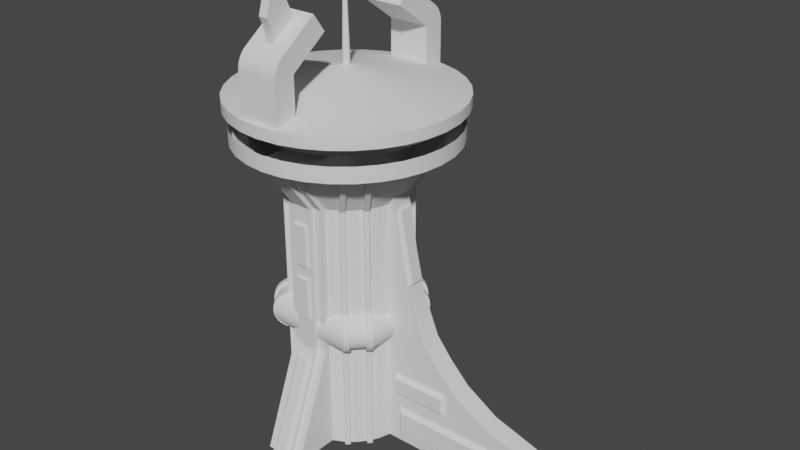 # Source: circular_building.blend  (saved by Blender 2.92.15; exported with 4.5.12 LTS)
import bpy
from mathutils import Matrix  # noqa: F401  (used for matrix-valued properties, if any)

bpy.ops.wm.read_factory_settings(use_empty=True)
scene = bpy.context.scene
scene.name = 'Scene'

# ---- collections
col_collection = bpy.data.collections.new('Collection'); scene.collection.children.link(col_collection)

# ---- node groups
ng_auto_smooth = bpy.data.node_groups.new('Auto Smooth', 'GeometryNodeTree')
_s = ng_auto_smooth.interface.new_socket(name='Geometry', in_out='OUTPUT', socket_type='NodeSocketGeometry')
_s = ng_auto_smooth.interface.new_socket(name='Geometry', in_out='INPUT', socket_type='NodeSocketGeometry')
_s = ng_auto_smooth.interface.new_socket(name='Angle', in_out='INPUT', socket_type='NodeSocketFloat')
_s.subtype = 'ANGLE'
_s.min_value = 0.0
_s.max_value = 3.142
ng_auto_smooth.is_modifier = True
_N = ng_auto_smooth.nodes; _L = ng_auto_smooth.links
n0 = _N.new('NodeGroupOutput'); n0.name = 'Group Output'; n0.location = (480, -100)
n1 = _N.new('NodeGroupInput'); n1.name = 'Group Input'; n1.location = (-420, -300)
n2 = _N.new('NodeGroupInput'); n2.name = 'Group Input.001'; n2.location = (-60, -100)
n3 = _N.new('GeometryNodeSetShadeSmooth'); n3.name = 'Set Shade Smooth'; n3.location = (120, -100)
n3.domain = 'EDGE'
n4 = _N.new('GeometryNodeSetShadeSmooth'); n4.name = 'Set Shade Smooth.001'; n4.location = (300, -100)
n5 = _N.new('GeometryNodeInputMeshEdgeAngle'); n5.name = 'Edge Angle'; n5.location = (-420, -220)
n6 = _N.new('GeometryNodeInputEdgeSmooth'); n6.name = 'Is Edge Smooth'; n6.location = (-60, -160)
n7 = _N.new('GeometryNodeInputShadeSmooth'); n7.name = 'Is Face Smooth'; n7.location = (-240, -340)
n8 = _N.new('FunctionNodeBooleanMath'); n8.name = 'Boolean Math'; n8.location = (-60, -220)
n9 = _N.new('FunctionNodeCompare'); n9.name = 'Compare'; n9.location = (-240, -180)
n9.operation = 'LESS_EQUAL'
_L.new(n5.outputs[0], n9.inputs[0])
_L.new(n4.outputs[0], n0.inputs[0])
_L.new(n1.outputs[1], n9.inputs[1])
_L.new(n9.outputs[0], n8.inputs[0])
_L.new(n7.outputs[0], n8.inputs[1])
_L.new(n2.outputs[0], n3.inputs[0])
_L.new(n6.outputs[0], n3.inputs[1])
_L.new(n3.outputs[0], n4.inputs[0])
_L.new(n8.outputs[0], n3.inputs[2])
n0.is_active_output = True

# ---- world
world_world = bpy.data.worlds.new('World'); scene.world = world_world
world_world.use_nodes = True; world_world.node_tree.nodes.clear()
_N = world_world.node_tree.nodes; _L = world_world.node_tree.links
n0 = _N.new('ShaderNodeOutputWorld'); n0.name = 'World Output'; n0.location = (300, 300)
n1 = _N.new('ShaderNodeBackground'); n1.name = 'Background'; n1.location = (10, 300)
n1.inputs[0].default_value = (0.05088, 0.05088, 0.05088, 1.0)
_L.new(n1.outputs[0], n0.inputs[0])
n0.is_active_output = True
world_world.color = (0.05088, 0.05088, 0.05088)
world_world.use_sun_shadow = False
world_world.sun_shadow_jitter_overblur = 0.0

# ---- meshes
me_cube_001 = bpy.data.meshes.new('Cube.001')
me_cube_001.from_pydata([(-1.0, -10.0, 0.0), (-1.0, -6.0, 10.0), (-1.0, 10.0, 0.0), (-1.0, 6.0, 10.0), (1.0, -10.0, 0.0), (1.0, -6.0, 10.0), (1.0, 10.0, 0.0), (1.0, 6.0, 10.0), (-1.0, -6.0, 23.93), (-1.0, 6.0, 23.93), (1.0, 6.0, 23.93), (1.0, -6.0, 23.93), (-1.0, -9.337, 28.55), (-1.0, 9.337, 28.55), (1.0, 9.337, 28.55), (1.0, -9.337, 28.55)], [], [(0, 1, 3, 2), (2, 3, 7, 6), (6, 7, 5, 4), (4, 5, 1, 0), (3, 1, 8, 9), (1, 5, 11, 8), (7, 3, 9, 10), (5, 7, 10, 11), (8, 11, 15, 12), (10, 9, 13, 14), (11, 10, 14, 15), (9, 8, 12, 13)])
_uv = me_cube_001.uv_layers.new(name='UVMap')
_uv.uv.foreach_set('vector', [0.5745, 0.2222, 0.4637, 0.1778, 0.4637, 0.04485, 0.5745, 0.0005247, 0.8253, 0.8909, 0.8253, 0.7715, 0.8475, 0.7715, 0.8475, 0.8909, 0.5745, 0.4448, 0.4637, 0.4005, 0.4637, 0.2675, 0.5745, 0.2232, 0.937, 0.2187, 0.937, 0.338, 0.9149, 0.338, 0.9149, 0.2187, 0.4637, 0.04485, 0.4637, 0.1778, 0.3094, 0.1778, 0.3094, 0.04485, 0.9149, 0.338, 0.937, 0.338, 0.937, 0.4923, 0.9149, 0.4923, 0.8475, 0.7715, 0.8253, 0.7715, 0.8253, 0.6172, 0.8475, 0.6172, 0.4637, 0.2675, 0.4637, 0.4005, 0.3094, 0.4005, 0.3094, 0.2675, 0.9149, 0.4923, 0.937, 0.4923, 0.937, 0.5556, 0.9149, 0.5556, 0.8475, 0.6172, 0.8253, 0.6172, 0.8253, 0.554, 0.8475, 0.554, 0.3094, 0.2675, 0.3094, 0.4005, 0.2581, 0.4375, 0.2581, 0.2306, 0.3094, 0.04485, 0.3094, 0.1778, 0.2581, 0.2148, 0.2581, 0.007872])
me_cube_001.use_remesh_fix_poles = True
me_cube_001.use_remesh_preserve_attributes = False
me_cube_001.use_mirror_vertex_groups = False
me_cube_001.update()
me_cube_002 = bpy.data.meshes.new('Cube.002')
me_cube_002.from_pydata([(-1.9, -9.5, 0.0), (-1.9, -5.574, 10.0), (-1.9, 9.5, 0.0), (-1.9, 5.574, 10.0), (1.9, -9.5, 0.0), (1.9, -5.574, 10.0), (1.9, 9.5, 0.0), (1.9, 5.574, 10.0), (-1.9, -5.574, 23.93), (-1.9, 5.574, 23.93), (1.9, 5.574, 23.93), (1.9, -5.574, 23.93), (-1.9, -8.849, 28.55), (-1.9, 8.849, 28.55), (1.9, 8.849, 28.55), (1.9, -8.849, 28.55)], [], [(0, 1, 3, 2), (2, 3, 7, 6), (6, 7, 5, 4), (4, 5, 1, 0), (7, 3, 9, 10), (5, 7, 10, 11), (3, 1, 8, 9), (1, 5, 11, 8), (8, 11, 15, 12), (10, 9, 13, 14), (11, 10, 14, 15), (9, 8, 12, 13)])
_uv = me_cube_002.uv_layers.new(name='UVMap')
_uv.uv.foreach_set('vector', [0.5727, 0.8656, 0.4625, 0.8224, 0.4625, 0.6996, 0.5727, 0.6563, 0.8253, 0.5529, 0.8253, 0.4345, 0.8672, 0.4345, 0.8672, 0.5529, 0.5727, 0.6552, 0.4625, 0.612, 0.4625, 0.4892, 0.5727, 0.4459, 0.7824, 0.5529, 0.7824, 0.4345, 0.8243, 0.4345, 0.8243, 0.5529, 0.8672, 0.4345, 0.8253, 0.4345, 0.8253, 0.2811, 0.8672, 0.2811, 0.4625, 0.4892, 0.4625, 0.612, 0.3091, 0.612, 0.3091, 0.4892, 0.4625, 0.6996, 0.4625, 0.8224, 0.3091, 0.8224, 0.3091, 0.6996, 0.8243, 0.4345, 0.7824, 0.4345, 0.7824, 0.2811, 0.8243, 0.2811, 0.8243, 0.2811, 0.7824, 0.2811, 0.7824, 0.2187, 0.8243, 0.2187, 0.8672, 0.2811, 0.8253, 0.2811, 0.8253, 0.2187, 0.8672, 0.2187, 0.3091, 0.4892, 0.3091, 0.612, 0.2581, 0.6481, 0.2581, 0.4531, 0.3091, 0.6996, 0.3091, 0.8224, 0.2581, 0.8585, 0.2581, 0.6635])
me_cube_002.use_remesh_fix_poles = True
me_cube_002.use_remesh_preserve_attributes = False
me_cube_002.use_mirror_vertex_groups = False
me_cube_002.update()
me_cylinder = bpy.data.meshes.new('Cylinder')
me_cylinder.from_pydata([(0.0, 5.457, 0.0), (0.0, 5.457, 23.93), (1.065, 5.352, 0.0), (1.065, 5.352, 23.93), (2.088, 5.042, 0.0), (2.088, 5.042, 23.93), (3.032, 4.537, 0.0), (3.032, 4.537, 23.93), (3.859, 3.859, 0.0), (3.859, 3.859, 23.93), (4.537, 3.032, 0.0), (4.537, 3.032, 23.93), (5.042, 2.088, 0.0), (5.042, 2.088, 23.93), (5.352, 1.065, 0.0), (5.352, 1.065, 23.93), (5.457, 4.12e-07, 0.0), (5.457, 4.12e-07, 23.93), (5.352, -1.065, 0.0), (5.352, -1.065, 23.93), (5.042, -2.088, 0.0), (5.042, -2.088, 23.93), (4.537, -3.032, 0.0), (4.537, -3.032, 23.93), (3.859, -3.859, 0.0), (3.859, -3.859, 23.93), (3.032, -4.537, 0.0), (3.032, -4.537, 23.93), (2.088, -5.042, 0.0), (2.088, -5.042, 23.93), (1.065, -5.352, 0.0), (1.065, -5.352, 23.93), (-1.778e-06, -5.457, 0.0), (-1.778e-06, -5.457, 23.93), (-1.065, -5.352, 0.0), (-1.065, -5.352, 23.93), (-2.088, -5.042, 0.0), (-2.088, -5.042, 23.93), (-3.032, -4.537, 0.0), (-3.032, -4.537, 23.93), (-3.859, -3.859, 0.0), (-3.859, -3.859, 23.93), (-4.537, -3.032, 0.0), (-4.537, -3.032, 23.93), (-5.042, -2.088, 0.0), (-5.042, -2.088, 23.93), (-5.352, -1.065, 0.0), (-5.352, -1.065, 23.93), (-5.457, 5.269e-06, 0.0), (-5.457, 5.269e-06, 23.93), (-5.352, 1.065, 0.0), (-5.352, 1.065, 23.93), (-5.042, 2.088, 0.0), (-5.042, 2.088, 23.93), (-4.537, 3.032, 0.0), (-4.537, 3.032, 23.93), (-3.859, 3.859, 0.0), (-3.859, 3.859, 23.93), (-3.032, 4.537, 0.0), (-3.032, 4.537, 23.93), (-2.088, 5.042, 0.0), (-2.088, 5.042, 23.93), (-1.065, 5.352, 0.0), (-1.065, 5.352, 23.93), (-2.296e-07, 8.478, 28.55), (1.654, 8.315, 28.55), (3.244, 7.832, 28.55), (4.71, 7.049, 28.55), (5.995, 5.995, 28.55), (7.049, 4.71, 28.55), (7.832, 3.244, 28.55), (8.315, 1.654, 28.55), (8.478, -2.754e-07, 28.55), (8.315, -1.654, 28.55), (7.832, -3.244, 28.55), (7.049, -4.71, 28.55), (5.995, -5.995, 28.55), (4.71, -7.049, 28.55), (3.244, -7.832, 28.55), (1.654, -8.315, 28.55), (-2.992e-06, -8.478, 28.55), (-1.654, -8.315, 28.55), (-3.244, -7.832, 28.55), (-4.71, -7.049, 28.55), (-5.995, -5.995, 28.55), (-7.049, -4.71, 28.55), (-7.832, -3.244, 28.55), (-8.315, -1.654, 28.55), (-8.478, 7.271e-06, 28.55), (-8.315, 1.654, 28.55), (-7.832, 3.244, 28.55), (-7.049, 4.71, 28.55), (-5.995, 5.995, 28.55), (-4.71, 7.049, 28.55), (-3.244, 7.832, 28.55), (-1.654, 8.315, 28.55), (-4.208e-07, 10.17, 28.55), (1.985, 9.978, 28.55), (3.893, 9.399, 28.55), (5.652, 8.459, 28.55), (7.193, 7.193, 28.55), (8.459, 5.652, 28.55), (9.399, 3.893, 28.55), (9.978, 1.985, 28.55), (10.17, -6.225e-07, 28.55), (9.978, -1.985, 28.55), (9.399, -3.893, 28.55), (8.459, -5.652, 28.55), (7.193, -7.193, 28.55), (5.652, -8.459, 28.55), (3.893, -9.399, 28.55), (1.985, -9.978, 28.55), (-3.736e-06, -10.17, 28.55), (-1.985, -9.978, 28.55), (-3.893, -9.399, 28.55), (-5.652, -8.459, 28.55), (-7.193, -7.193, 28.55), (-8.459, -5.652, 28.55), (-9.399, -3.893, 28.55), (-9.978, -1.985, 28.55), (-10.17, 8.433e-06, 28.55), (-9.978, 1.985, 28.55), (-9.399, 3.893, 28.55), (-8.459, 5.652, 28.55), (-7.193, 7.193, 28.55), (-5.652, 8.459, 28.55), (-3.893, 9.399, 28.55), (-1.985, 9.978, 28.55), (-4.208e-07, 10.17, 30.03), (1.985, 9.978, 30.03), (3.893, 9.399, 30.03), (5.652, 8.459, 30.03), (7.193, 7.193, 30.03), (8.459, 5.652, 30.03), (9.399, 3.893, 30.03), (9.978, 1.985, 30.03), (10.17, -6.225e-07, 30.03), (9.978, -1.985, 30.03), (9.399, -3.893, 30.03), (8.459, -5.652, 30.03), (7.193, -7.193, 30.03), (5.652, -8.459, 30.03), (3.893, -9.399, 30.03), (1.985, -9.978, 30.03), (-3.736e-06, -10.17, 30.03), (-1.985, -9.978, 30.03), (-3.893, -9.399, 30.03), (-5.652, -8.459, 30.03), (-7.193, -7.193, 30.03), (-8.459, -5.652, 30.03), (-9.399, -3.893, 30.03), (-9.978, -1.985, 30.03), (-10.17, 8.433e-06, 30.03), (-9.978, 1.985, 30.03), (-9.399, 3.893, 30.03), (-8.459, 5.652, 30.03), (-7.193, 7.193, 30.03), (-5.652, 8.459, 30.03), (-3.893, 9.399, 30.03), (-1.985, 9.978, 30.03), (-2.092e-07, 8.138, 30.03), (1.588, 7.982, 30.03), (3.114, 7.519, 30.03), (4.521, 6.767, 30.03), (5.755, 5.755, 30.03), (6.767, 4.521, 30.03), (7.519, 3.114, 30.03), (7.982, 1.588, 30.03), (8.138, -1.643e-07, 30.03), (7.982, -1.588, 30.03), (7.519, -3.114, 30.03), (6.767, -4.521, 30.03), (5.755, -5.755, 30.03), (4.521, -6.767, 30.03), (3.114, -7.519, 30.03), (1.588, -7.982, 30.03), (-2.861e-06, -8.138, 30.03), (-1.588, -7.982, 30.03), (-3.114, -7.519, 30.03), (-4.522, -6.767, 30.03), (-5.755, -5.755, 30.03), (-6.767, -4.521, 30.03), (-7.519, -3.114, 30.03), (-7.982, -1.588, 30.03), (-8.138, 7.08e-06, 30.03), (-7.982, 1.588, 30.03), (-7.519, 3.114, 30.03), (-6.767, 4.522, 30.03), (-5.755, 5.755, 30.03), (-4.521, 6.767, 30.03), (-3.114, 7.519, 30.03), (-1.588, 7.982, 30.03), (-2.092e-07, 8.138, 31.52), (1.588, 7.982, 31.52), (3.114, 7.519, 31.52), (4.521, 6.767, 31.52), (5.755, 5.755, 31.52), (6.767, 4.521, 31.52), (7.519, 3.114, 31.52), (7.982, 1.588, 31.52), (8.138, -1.643e-07, 31.52), (7.982, -1.588, 31.52), (7.519, -3.114, 31.52), (6.767, -4.521, 31.52), (5.755, -5.755, 31.52), (4.521, -6.767, 31.52), (3.114, -7.519, 31.52), (1.588, -7.982, 31.52), (-2.861e-06, -8.138, 31.52), (-1.588, -7.982, 31.52), (-3.114, -7.519, 31.52), (-4.522, -6.767, 31.52), (-5.755, -5.755, 31.52), (-6.767, -4.521, 31.52), (-7.519, -3.114, 31.52), (-7.982, -1.588, 31.52), (-8.138, 7.08e-06, 31.52), (-7.982, 1.588, 31.52), (-7.519, 3.114, 31.52), (-6.767, 4.522, 31.52), (-5.755, 5.755, 31.52), (-4.521, 6.767, 31.52), (-3.114, 7.519, 31.52), (-1.588, 7.982, 31.52), (-5.123e-07, 10.58, 31.52), (2.064, 10.38, 31.52), (4.049, 9.775, 31.52), (5.878, 8.797, 31.52), (7.481, 7.481, 31.52), (8.797, 5.878, 31.52), (9.775, 4.049, 31.52), (10.38, 2.064, 31.52), (10.58, -7.366e-07, 31.52), (10.38, -2.064, 31.52), (9.775, -4.049, 31.52), (8.797, -5.878, 31.52), (7.481, -7.481, 31.52), (5.878, -8.797, 31.52), (4.049, -9.775, 31.52), (2.064, -10.38, 31.52), (-3.96e-06, -10.58, 31.52), (-2.064, -10.38, 31.52), (-4.049, -9.775, 31.52), (-5.878, -8.797, 31.52), (-7.481, -7.481, 31.52), (-8.797, -5.878, 31.52), (-9.775, -4.049, 31.52), (-10.38, -2.064, 31.52), (-10.58, 8.681e-06, 31.52), (-10.38, 2.064, 31.52), (-9.775, 4.049, 31.52), (-8.797, 5.878, 31.52), (-7.481, 7.481, 31.52), (-5.878, 8.797, 31.52), (-4.049, 9.775, 31.52), (-2.064, 10.38, 31.52), (-5.123e-07, 10.58, 32.61), (2.064, 10.38, 32.61), (4.049, 9.775, 32.61), (5.878, 8.797, 32.61), (7.481, 7.481, 32.61), (8.797, 5.878, 32.61), (9.775, 4.049, 32.61), (10.38, 2.064, 32.61), (10.58, -7.366e-07, 32.61), (10.38, -2.064, 32.61), (9.775, -4.049, 32.61), (8.797, -5.878, 32.61), (7.481, -7.481, 32.61), (5.878, -8.797, 32.61), (4.049, -9.775, 32.61), (2.064, -10.38, 32.61), (-3.96e-06, -10.58, 32.61), (-2.064, -10.38, 32.61), (-4.049, -9.775, 32.61), (-5.878, -8.797, 32.61), (-7.481, -7.481, 32.61), (-8.797, -5.878, 32.61), (-9.775, -4.049, 32.61), (-10.38, -2.064, 32.61), (-10.58, 8.681e-06, 32.61), (-10.38, 2.064, 32.61), (-9.775, 4.049, 32.61), (-8.797, 5.878, 32.61), (-7.481, 7.481, 32.61), (-5.878, 8.797, 32.61), (-4.049, 9.775, 32.61), (-2.064, 10.38, 32.61), (-8.931e-07, 0.3584, 34.89), (0.06991, 0.3515, 34.89), (0.1371, 0.3311, 34.89), (0.1991, 0.298, 34.89), (0.2534, 0.2534, 34.89), (0.298, 0.1991, 34.89), (0.3311, 0.1371, 34.89), (0.3515, 0.06991, 34.89), (0.3584, 4.835e-08, 34.89), (0.3515, -0.06991, 34.89), (0.3311, -0.1371, 34.89), (0.298, -0.1991, 34.89), (0.2534, -0.2534, 34.89), (0.1991, -0.298, 34.89), (0.1371, -0.3311, 34.89), (0.06991, -0.3515, 34.89), (-2.689e-07, -0.3584, 34.89), (-0.06991, -0.3515, 34.89), (-0.1371, -0.3311, 34.89), (-0.1991, -0.298, 34.89), (-0.2534, -0.2534, 34.89), (-0.298, -0.1991, 34.89), (-0.3311, -0.1371, 34.89), (-0.3515, -0.06991, 34.89), (-0.3584, 1.593e-06, 34.89), (-0.3515, 0.06991, 34.89), (-0.3311, 0.1371, 34.89), (-0.298, 0.1991, 34.89), (-0.2534, 0.2534, 34.89), (-0.1991, 0.298, 34.89), (-0.1371, 0.3311, 34.89), (-0.06991, 0.3515, 34.89), (1.063, 5.344, 33.77), (5.274e-08, 5.448, 33.77), (2.085, 5.034, 33.77), (3.027, 4.53, 33.77), (3.853, 3.853, 33.77), (4.53, 3.027, 33.77), (5.034, 2.085, 33.77), (5.344, 1.063, 33.77), (5.448, 5.38e-07, 33.77), (5.344, -1.063, 33.77), (5.034, -2.085, 33.77), (4.53, -3.027, 33.77), (3.853, -3.853, 33.77), (3.027, -4.53, 33.77), (2.085, -5.034, 33.77), (1.063, -5.344, 33.77), (-1.723e-06, -5.448, 33.77), (-1.063, -5.344, 33.77), (-2.085, -5.034, 33.77), (-3.027, -4.53, 33.77), (-3.853, -3.853, 33.77), (-4.53, -3.027, 33.77), (-5.034, -2.085, 33.77), (-5.344, -1.063, 33.77), (-5.448, 5.388e-06, 33.77), (-5.344, 1.063, 33.77), (-5.034, 2.085, 33.77), (-4.53, 3.027, 33.77), (-3.853, 3.853, 33.77), (-3.027, 4.53, 33.77), (-2.085, 5.034, 33.77), (-1.063, 5.344, 33.77), (0.02497, 0.1255, 43.44), (-6.228e-07, 0.128, 43.44), (0.04898, 0.1182, 43.44), (0.07111, 0.1064, 43.44), (0.0905, 0.0905, 43.44), (0.1064, 0.07111, 43.44), (0.1182, 0.04898, 43.44), (0.1255, 0.02497, 43.44), (0.128, 1.705e-07, 43.44), (0.1255, -0.02497, 43.44), (0.1182, -0.04898, 43.44), (0.1064, -0.07111, 43.44), (0.0905, -0.0905, 43.44), (0.0711, -0.1064, 43.44), (0.04898, -0.1182, 43.44), (0.02497, -0.1255, 43.44), (-3.999e-07, -0.128, 43.44), (-0.02497, -0.1255, 43.44), (-0.04898, -0.1182, 43.44), (-0.07111, -0.1064, 43.44), (-0.0905, -0.0905, 43.44), (-0.1064, -0.07111, 43.44), (-0.1182, -0.04898, 43.44), (-0.1255, -0.02497, 43.44), (-0.128, 7.223e-07, 43.44), (-0.1255, 0.02497, 43.44), (-0.1182, 0.04898, 43.44), (-0.1064, 0.07111, 43.44), (-0.0905, 0.0905, 43.44), (-0.07111, 0.1064, 43.44), (-0.04898, 0.1182, 43.44), (-0.02497, 0.1255, 43.44)], [], [(0, 1, 3, 2), (2, 3, 5, 4), (4, 5, 7, 6), (6, 7, 9, 8), (8, 9, 11, 10), (10, 11, 13, 12), (12, 13, 15, 14), (14, 15, 17, 16), (16, 17, 19, 18), (18, 19, 21, 20), (20, 21, 23, 22), (22, 23, 25, 24), (24, 25, 27, 26), (26, 27, 29, 28), (28, 29, 31, 30), (30, 31, 33, 32), (32, 33, 35, 34), (34, 35, 37, 36), (36, 37, 39, 38), (38, 39, 41, 40), (40, 41, 43, 42), (42, 43, 45, 44), (44, 45, 47, 46), (46, 47, 49, 48), (48, 49, 51, 50), (50, 51, 53, 52), (52, 53, 55, 54), (54, 55, 57, 56), (56, 57, 59, 58), (58, 59, 61, 60), (60, 61, 63, 62), (62, 63, 1, 0), (39, 37, 82, 83), (57, 55, 91, 92), (13, 11, 69, 70), (31, 29, 78, 79), (49, 47, 87, 88), (5, 3, 65, 66), (23, 21, 74, 75), (41, 39, 83, 84), (59, 57, 92, 93), (15, 13, 70, 71), (33, 31, 79, 80), (51, 49, 88, 89), (7, 5, 66, 67), (25, 23, 75, 76), (43, 41, 84, 85), (61, 59, 93, 94), (17, 15, 71, 72), (35, 33, 80, 81), (53, 51, 89, 90), (9, 7, 67, 68), (27, 25, 76, 77), (45, 43, 85, 86), (63, 61, 94, 95), (19, 17, 72, 73), (37, 35, 81, 82), (55, 53, 90, 91), (11, 9, 68, 69), (29, 27, 77, 78), (47, 45, 86, 87), (3, 1, 64, 65), (1, 63, 95, 64), (21, 19, 73, 74), (92, 91, 123, 124), (79, 78, 110, 111), (66, 65, 97, 98), (93, 92, 124, 125), (80, 79, 111, 112), (67, 66, 98, 99), (94, 93, 125, 126), (81, 80, 112, 113), (68, 67, 99, 100), (95, 94, 126, 127), (82, 81, 113, 114), (69, 68, 100, 101), (64, 95, 127, 96), (83, 82, 114, 115), (70, 69, 101, 102), (84, 83, 115, 116), (71, 70, 102, 103), (85, 84, 116, 117), (72, 71, 103, 104), (86, 85, 117, 118), (73, 72, 104, 105), (87, 86, 118, 119), (74, 73, 105, 106), (88, 87, 119, 120), (75, 74, 106, 107), (89, 88, 120, 121), (76, 75, 107, 108), (90, 89, 121, 122), (77, 76, 108, 109), (91, 90, 122, 123), (78, 77, 109, 110), (65, 64, 96, 97), (127, 126, 158, 159), (114, 113, 145, 146), (101, 100, 132, 133), (96, 127, 159, 128), (115, 114, 146, 147), (102, 101, 133, 134), (116, 115, 147, 148), (103, 102, 134, 135), (117, 116, 148, 149), (104, 103, 135, 136), (118, 117, 149, 150), (105, 104, 136, 137), (119, 118, 150, 151), (106, 105, 137, 138), (120, 119, 151, 152), (107, 106, 138, 139), (121, 120, 152, 153), (108, 107, 139, 140), (122, 121, 153, 154), (109, 108, 140, 141), (123, 122, 154, 155), (110, 109, 141, 142), (97, 96, 128, 129), (124, 123, 155, 156), (111, 110, 142, 143), (98, 97, 129, 130), (125, 124, 156, 157), (112, 111, 143, 144), (99, 98, 130, 131), (126, 125, 157, 158), (113, 112, 144, 145), (100, 99, 131, 132), (184, 183, 215, 216), (171, 170, 202, 203), (185, 184, 216, 217), (172, 171, 203, 204), (186, 185, 217, 218), (173, 172, 204, 205), (187, 186, 218, 219), (174, 173, 205, 206), (161, 160, 192, 193), (188, 187, 219, 220), (175, 174, 206, 207), (162, 161, 193, 194), (189, 188, 220, 221), (176, 175, 207, 208), (163, 162, 194, 195), (190, 189, 221, 222), (177, 176, 208, 209), (164, 163, 195, 196), (191, 190, 222, 223), (178, 177, 209, 210), (165, 164, 196, 197), (160, 191, 223, 192), (179, 178, 210, 211), (166, 165, 197, 198), (180, 179, 211, 212), (167, 166, 198, 199), (181, 180, 212, 213), (168, 167, 199, 200), (182, 181, 213, 214), (169, 168, 200, 201), (183, 182, 214, 215), (170, 169, 201, 202), (219, 218, 250, 251), (206, 205, 237, 238), (193, 192, 224, 225), (220, 219, 251, 252), (207, 206, 238, 239), (194, 193, 225, 226), (221, 220, 252, 253), (208, 207, 239, 240), (195, 194, 226, 227), (222, 221, 253, 254), (209, 208, 240, 241), (196, 195, 227, 228), (223, 222, 254, 255), (210, 209, 241, 242), (197, 196, 228, 229), (192, 223, 255, 224), (211, 210, 242, 243), (198, 197, 229, 230), (212, 211, 243, 244), (199, 198, 230, 231), (213, 212, 244, 245), (200, 199, 231, 232), (214, 213, 245, 246), (201, 200, 232, 233), (215, 214, 246, 247), (202, 201, 233, 234), (216, 215, 247, 248), (203, 202, 234, 235), (217, 216, 248, 249), (204, 203, 235, 236), (218, 217, 249, 250), (205, 204, 236, 237), (227, 226, 258, 259), (254, 253, 285, 286), (241, 240, 272, 273), (228, 227, 259, 260), (255, 254, 286, 287), (242, 241, 273, 274), (229, 228, 260, 261), (224, 255, 287, 256), (243, 242, 274, 275), (230, 229, 261, 262), (244, 243, 275, 276), (231, 230, 262, 263), (245, 244, 276, 277), (232, 231, 263, 264), (246, 245, 277, 278), (233, 232, 264, 265), (247, 246, 278, 279), (234, 233, 265, 266), (248, 247, 279, 280), (235, 234, 266, 267), (249, 248, 280, 281), (236, 235, 267, 268), (250, 249, 281, 282), (237, 236, 268, 269), (251, 250, 282, 283), (238, 237, 269, 270), (225, 224, 256, 257), (252, 251, 283, 284), (239, 238, 270, 271), (226, 225, 257, 258), (253, 252, 284, 285), (240, 239, 271, 272), (262, 261, 325, 326), (276, 275, 339, 340), (263, 262, 326, 327), (277, 276, 340, 341), (264, 263, 327, 328), (278, 277, 341, 342), (265, 264, 328, 329), (279, 278, 342, 343), (266, 265, 329, 330), (280, 279, 343, 344), (267, 266, 330, 331), (281, 280, 344, 345), (268, 267, 331, 332), (282, 281, 345, 346), (269, 268, 332, 333), (283, 282, 346, 347), (270, 269, 333, 334), (257, 256, 321, 320), (284, 283, 347, 348), (271, 270, 334, 335), (258, 257, 320, 322), (285, 284, 348, 349), (272, 271, 335, 336), (259, 258, 322, 323), (286, 285, 349, 350), (273, 272, 336, 337), (260, 259, 323, 324), (287, 286, 350, 351), (274, 273, 337, 338), (261, 260, 324, 325), (256, 287, 351, 321), (275, 274, 338, 339), (304, 303, 367, 368), (288, 289, 320, 321), (289, 290, 322, 320), (290, 291, 323, 322), (291, 292, 324, 323), (292, 293, 325, 324), (293, 294, 326, 325), (294, 295, 327, 326), (295, 296, 328, 327), (296, 297, 329, 328), (297, 298, 330, 329), (298, 299, 331, 330), (299, 300, 332, 331), (300, 301, 333, 332), (301, 302, 334, 333), (302, 303, 335, 334), (303, 304, 336, 335), (304, 305, 337, 336), (305, 306, 338, 337), (306, 307, 339, 338), (307, 308, 340, 339), (308, 309, 341, 340), (309, 310, 342, 341), (310, 311, 343, 342), (311, 312, 344, 343), (312, 313, 345, 344), (313, 314, 346, 345), (314, 315, 347, 346), (315, 316, 348, 347), (316, 317, 349, 348), (317, 318, 350, 349), (318, 319, 351, 350), (319, 288, 321, 351), (291, 290, 354, 355), (318, 317, 381, 382), (305, 304, 368, 369), (292, 291, 355, 356), (319, 318, 382, 383), (306, 305, 369, 370), (293, 292, 356, 357), (288, 319, 383, 353), (307, 306, 370, 371), (294, 293, 357, 358), (308, 307, 371, 372), (295, 294, 358, 359), (309, 308, 372, 373), (296, 295, 359, 360), (310, 309, 373, 374), (297, 296, 360, 361), (311, 310, 374, 375), (298, 297, 361, 362), (312, 311, 375, 376), (299, 298, 362, 363), (313, 312, 376, 377), (300, 299, 363, 364), (314, 313, 377, 378), (301, 300, 364, 365), (315, 314, 378, 379), (302, 301, 365, 366), (289, 288, 353, 352), (316, 315, 379, 380), (303, 302, 366, 367), (290, 289, 352, 354), (317, 316, 380, 381)])
me_cylinder.polygons.foreach_set('use_smooth', [True] * 320)
_uv = me_cylinder.uv_layers.new(name='UVMap')
_uv.uv.foreach_set('vector', [0.257, 0.184, 0.0005247, 0.184, 0.0005247, 0.1726, 0.257, 0.1726, 0.257, 0.1726, 0.0005247, 0.1726, 0.0005247, 0.1611, 0.257, 0.1611, 0.257, 0.1611, 0.0005247, 0.1611, 0.0005247, 0.1496, 0.257, 0.1496, 0.257, 0.1496, 0.0005247, 0.1496, 0.0005247, 0.1382, 0.257, 0.1382, 0.257, 0.1382, 0.0005247, 0.1382, 0.0005247, 0.1267, 0.257, 0.1267, 0.257, 0.1267, 0.0005247, 0.1267, 0.0005247, 0.1152, 0.257, 0.1152, 0.257, 0.1152, 0.0005247, 0.1152, 0.0005247, 0.1037, 0.257, 0.1037, 0.257, 0.1037, 0.0005247, 0.1037, 0.0005247, 0.09228, 0.257, 0.09228, 0.257, 0.09228, 0.0005247, 0.09228, 0.0005248, 0.08081, 0.257, 0.08081, 0.257, 0.08081, 0.0005248, 0.08081, 0.0005248, 0.06934, 0.257, 0.06934, 0.257, 0.06934, 0.0005248, 0.06934, 0.0005248, 0.05787, 0.257, 0.05787, 0.257, 0.05787, 0.0005248, 0.05787, 0.0005248, 0.0464, 0.257, 0.0464, 0.257, 0.0464, 0.0005248, 0.0464, 0.0005249, 0.03493, 0.257, 0.03493, 0.257, 0.03493, 0.0005249, 0.03493, 0.0005249, 0.02346, 0.257, 0.02346, 0.257, 0.02346, 0.0005249, 0.02346, 0.0005249, 0.01199, 0.257, 0.01199, 0.257, 0.01199, 0.0005249, 0.01199, 0.000525, 0.0005247, 0.257, 0.0005258, 0.257, 0.3675, 0.0005251, 0.3675, 0.000525, 0.3561, 0.257, 0.3561, 0.257, 0.3561, 0.000525, 0.3561, 0.000525, 0.3446, 0.257, 0.3446, 0.257, 0.3446, 0.000525, 0.3446, 0.000525, 0.3331, 0.257, 0.3331, 0.257, 0.3331, 0.000525, 0.3331, 0.0005249, 0.3217, 0.257, 0.3217, 0.257, 0.3217, 0.0005249, 0.3217, 0.0005249, 0.3102, 0.257, 0.3102, 0.257, 0.3102, 0.0005249, 0.3102, 0.0005249, 0.2987, 0.257, 0.2987, 0.257, 0.2987, 0.0005249, 0.2987, 0.0005248, 0.2873, 0.257, 0.2873, 0.257, 0.2873, 0.0005248, 0.2873, 0.0005248, 0.2758, 0.257, 0.2758, 0.257, 0.2758, 0.0005248, 0.2758, 0.0005248, 0.2643, 0.257, 0.2643, 0.257, 0.2643, 0.0005248, 0.2643, 0.0005247, 0.2528, 0.257, 0.2528, 0.257, 0.2528, 0.0005247, 0.2528, 0.0005247, 0.2414, 0.257, 0.2414, 0.257, 0.2414, 0.0005247, 0.2414, 0.0005247, 0.2299, 0.257, 0.2299, 0.257, 0.2299, 0.0005247, 0.2299, 0.0005247, 0.2184, 0.257, 0.2184, 0.257, 0.2184, 0.0005247, 0.2184, 0.0005247, 0.207, 0.257, 0.207, 0.257, 0.207, 0.0005247, 0.207, 0.0005247, 0.1955, 0.257, 0.1955, 0.257, 0.1955, 0.0005247, 0.1955, 0.0005247, 0.184, 0.257, 0.184, 0.1479, 0.6401, 0.1593, 0.6415, 0.1552, 0.7006, 0.1375, 0.6984, 0.06945, 0.5792, 0.07477, 0.5894, 0.02385, 0.6197, 0.01558, 0.6039, 0.08115, 0.4705, 0.07477, 0.4801, 0.02385, 0.4498, 0.03375, 0.435, 0.1708, 0.4278, 0.1593, 0.428, 0.1552, 0.3689, 0.173, 0.3686, 0.09677, 0.6157, 0.1058, 0.6227, 0.0721, 0.6714, 0.05802, 0.6605, 0.06221, 0.512, 0.06038, 0.5233, 0.001479, 0.5169, 0.004332, 0.4994, 0.126, 0.4358, 0.1156, 0.4407, 0.08727, 0.3887, 0.1034, 0.381, 0.1368, 0.6375, 0.1479, 0.6401, 0.1375, 0.6984, 0.1202, 0.6943, 0.06525, 0.5686, 0.06945, 0.5792, 0.01558, 0.6039, 0.009051, 0.5873, 0.08851, 0.4617, 0.08115, 0.4705, 0.03375, 0.435, 0.04519, 0.4213, 0.1822, 0.4288, 0.1708, 0.4278, 0.173, 0.3686, 0.1907, 0.3702, 0.08851, 0.6077, 0.09677, 0.6157, 0.05802, 0.6605, 0.04519, 0.6481, 0.06525, 0.5009, 0.06221, 0.512, 0.004332, 0.4994, 0.009051, 0.4822, 0.1368, 0.432, 0.126, 0.4358, 0.1034, 0.381, 0.1202, 0.3751, 0.126, 0.6337, 0.1368, 0.6375, 0.1202, 0.6943, 0.1034, 0.6884, 0.06221, 0.5575, 0.06525, 0.5686, 0.009051, 0.5873, 0.004332, 0.5701, 0.09677, 0.4538, 0.08851, 0.4617, 0.04519, 0.4213, 0.05802, 0.409, 0.1708, 0.6417, 0.1822, 0.6406, 0.1907, 0.6993, 0.173, 0.7009, 0.08115, 0.5989, 0.08851, 0.6077, 0.04519, 0.6481, 0.03375, 0.6345, 0.06945, 0.4902, 0.06525, 0.5009, 0.009051, 0.4822, 0.01558, 0.4656, 0.1479, 0.4294, 0.1368, 0.432, 0.1202, 0.3751, 0.1375, 0.3711, 0.1156, 0.6287, 0.126, 0.6337, 0.1034, 0.6884, 0.08727, 0.6808, 0.06038, 0.5462, 0.06221, 0.5575, 0.004332, 0.5701, 0.001479, 0.5525, 0.1058, 0.4468, 0.09677, 0.4538, 0.05802, 0.409, 0.0721, 0.3981, 0.1593, 0.6415, 0.1708, 0.6417, 0.173, 0.7009, 0.1552, 0.7006, 0.07477, 0.5894, 0.08115, 0.5989, 0.03375, 0.6345, 0.02385, 0.6197, 0.07477, 0.4801, 0.06945, 0.4902, 0.01558, 0.4656, 0.02385, 0.4498, 0.1593, 0.428, 0.1479, 0.4294, 0.1375, 0.3711, 0.1552, 0.3689, 0.1058, 0.6227, 0.1156, 0.6287, 0.08727, 0.6808, 0.0721, 0.6714, 0.06038, 0.5233, 0.05976, 0.5347, 0.0005247, 0.5347, 0.001479, 0.5169, 0.05976, 0.5347, 0.06038, 0.5462, 0.001479, 0.5525, 0.0005247, 0.5347, 0.1156, 0.4407, 0.1058, 0.4468, 0.0721, 0.3981, 0.08727, 0.3887, 0.9711, 0.06622, 0.9612, 0.05141, 0.9752, 0.03987, 0.9871, 0.05765, 0.8005, 0.1002, 0.8005, 0.118, 0.7824, 0.1198, 0.7824, 0.09837, 0.9612, 0.1667, 0.9711, 0.1519, 0.9871, 0.1605, 0.9752, 0.1783, 0.9779, 0.08268, 0.9711, 0.06622, 0.9871, 0.05765, 0.9953, 0.0774, 0.804, 0.08268, 0.8005, 0.1002, 0.7824, 0.09837, 0.7866, 0.0774, 0.9486, 0.1793, 0.9612, 0.1667, 0.9752, 0.1783, 0.9601, 0.1934, 0.9814, 0.1002, 0.9779, 0.08268, 0.9953, 0.0774, 0.9995, 0.09837, 0.8108, 0.06622, 0.804, 0.08268, 0.7866, 0.0774, 0.7947, 0.05765, 0.9338, 0.1892, 0.9486, 0.1793, 0.9601, 0.1934, 0.9423, 0.2053, 0.9814, 0.118, 0.9814, 0.1002, 0.9995, 0.09837, 0.9995, 0.1198, 0.8207, 0.05141, 0.8108, 0.06622, 0.7947, 0.05765, 0.8066, 0.03987, 0.9173, 0.196, 0.9338, 0.1892, 0.9423, 0.2053, 0.9226, 0.2134, 0.9779, 0.1354, 0.9814, 0.118, 0.9995, 0.1198, 0.9953, 0.1407, 0.8333, 0.03881, 0.8207, 0.05141, 0.8066, 0.03987, 0.8217, 0.02476, 0.8998, 0.1995, 0.9173, 0.196, 0.9226, 0.2134, 0.9016, 0.2176, 0.8481, 0.02891, 0.8333, 0.03881, 0.8217, 0.02476, 0.8395, 0.01288, 0.882, 0.1995, 0.8998, 0.1995, 0.9016, 0.2176, 0.8802, 0.2176, 0.8646, 0.02209, 0.8481, 0.02891, 0.8395, 0.01288, 0.8593, 0.004696, 0.8646, 0.196, 0.882, 0.1995, 0.8802, 0.2176, 0.8593, 0.2134, 0.882, 0.01861, 0.8646, 0.02209, 0.8593, 0.004696, 0.8802, 0.0005247, 0.8481, 0.1892, 0.8646, 0.196, 0.8593, 0.2134, 0.8395, 0.2053, 0.8998, 0.01861, 0.882, 0.01861, 0.8802, 0.0005247, 0.9016, 0.0005247, 0.8333, 0.1793, 0.8481, 0.1892, 0.8395, 0.2053, 0.8217, 0.1934, 0.9173, 0.02209, 0.8998, 0.01861, 0.9016, 0.0005247, 0.9226, 0.004696, 0.8207, 0.1667, 0.8333, 0.1793, 0.8217, 0.1934, 0.8066, 0.1783, 0.9338, 0.02891, 0.9173, 0.02209, 0.9226, 0.004696, 0.9423, 0.01288, 0.8108, 0.1519, 0.8207, 0.1667, 0.8066, 0.1783, 0.7947, 0.1605, 0.9486, 0.03881, 0.9338, 0.02891, 0.9423, 0.01288, 0.9601, 0.02476, 0.804, 0.1354, 0.8108, 0.1519, 0.7947, 0.1605, 0.7866, 0.1407, 0.9612, 0.05141, 0.9486, 0.03881, 0.9601, 0.02476, 0.9752, 0.03987, 0.8005, 0.118, 0.804, 0.1354, 0.7866, 0.1407, 0.7824, 0.1198, 0.9711, 0.1519, 0.9779, 0.1354, 0.9953, 0.1407, 0.9871, 0.1605, 0.884, 0.5821, 0.884, 0.6035, 0.8682, 0.6035, 0.8682, 0.5821, 0.884, 0.8601, 0.884, 0.8814, 0.8682, 0.8814, 0.8682, 0.8601, 0.884, 0.4538, 0.884, 0.4752, 0.8682, 0.4752, 0.8682, 0.4538, 0.884, 0.5607, 0.884, 0.5821, 0.8682, 0.5821, 0.8682, 0.5607, 0.884, 0.8387, 0.884, 0.8601, 0.8682, 0.8601, 0.8682, 0.8387, 0.884, 0.4325, 0.884, 0.4538, 0.8682, 0.4538, 0.8682, 0.4325, 0.884, 0.8173, 0.884, 0.8387, 0.8682, 0.8387, 0.8682, 0.8173, 0.884, 0.4111, 0.884, 0.4325, 0.8682, 0.4325, 0.8682, 0.4111, 0.884, 0.7959, 0.884, 0.8173, 0.8682, 0.8173, 0.8682, 0.7959, 0.884, 0.3897, 0.884, 0.4111, 0.8682, 0.4111, 0.8682, 0.3897, 0.884, 0.7745, 0.884, 0.7959, 0.8682, 0.7959, 0.8682, 0.7745, 0.884, 0.3683, 0.884, 0.3897, 0.8682, 0.3897, 0.8682, 0.3683, 0.884, 0.7532, 0.884, 0.7745, 0.8682, 0.7745, 0.8682, 0.7532, 0.884, 0.3469, 0.884, 0.3683, 0.8682, 0.3683, 0.8682, 0.3469, 0.884, 0.7318, 0.884, 0.7532, 0.8682, 0.7532, 0.8682, 0.7318, 0.884, 0.3256, 0.884, 0.3469, 0.8682, 0.3469, 0.8682, 0.3256, 0.884, 0.7104, 0.884, 0.7318, 0.8682, 0.7318, 0.8682, 0.7104, 0.884, 0.3042, 0.884, 0.3256, 0.8682, 0.3256, 0.8682, 0.3042, 0.884, 0.689, 0.884, 0.7104, 0.8682, 0.7104, 0.8682, 0.689, 0.884, 0.2828, 0.884, 0.3042, 0.8682, 0.3042, 0.8682, 0.2828, 0.884, 0.6676, 0.884, 0.689, 0.8682, 0.689, 0.8682, 0.6676, 0.884, 0.2614, 0.884, 0.2828, 0.8682, 0.2828, 0.8682, 0.2614, 0.884, 0.5394, 0.884, 0.5607, 0.8682, 0.5607, 0.8682, 0.5394, 0.884, 0.6463, 0.884, 0.6676, 0.8682, 0.6676, 0.8682, 0.6463, 0.884, 0.24, 0.884, 0.2614, 0.8682, 0.2614, 0.8682, 0.24, 0.884, 0.518, 0.884, 0.5394, 0.8682, 0.5394, 0.8682, 0.518, 0.884, 0.6249, 0.884, 0.6463, 0.8682, 0.6463, 0.8682, 0.6249, 0.884, 0.2187, 0.884, 0.24, 0.8682, 0.24, 0.8682, 0.2187, 0.884, 0.4966, 0.884, 0.518, 0.8682, 0.518, 0.8682, 0.4966, 0.884, 0.6035, 0.884, 0.6249, 0.8682, 0.6249, 0.8682, 0.6035, 0.884, 0.8814, 0.884, 0.9028, 0.8682, 0.9028, 0.8682, 0.8814, 0.884, 0.4752, 0.884, 0.4966, 0.8682, 0.4966, 0.8682, 0.4752, 0.8851, 0.3555, 0.8851, 0.3384, 0.9011, 0.3384, 0.9011, 0.3555, 0.8851, 0.6805, 0.8851, 0.6634, 0.9011, 0.6634, 0.9011, 0.6805, 0.8851, 0.3726, 0.8851, 0.3555, 0.9011, 0.3555, 0.9011, 0.3726, 0.8851, 0.6976, 0.8851, 0.6805, 0.9011, 0.6805, 0.9011, 0.6976, 0.8851, 0.3897, 0.8851, 0.3726, 0.9011, 0.3726, 0.9011, 0.3897, 0.8851, 0.7147, 0.8851, 0.6976, 0.9011, 0.6976, 0.9011, 0.7147, 0.8851, 0.4068, 0.8851, 0.3897, 0.9011, 0.3897, 0.9011, 0.4068, 0.8851, 0.7318, 0.8851, 0.7147, 0.9011, 0.7147, 0.9011, 0.7318, 0.8851, 0.5094, 0.8851, 0.4923, 0.9011, 0.4923, 0.9011, 0.5094, 0.8851, 0.4239, 0.8851, 0.4068, 0.9011, 0.4068, 0.9011, 0.4239, 0.8851, 0.7489, 0.8851, 0.7318, 0.9011, 0.7318, 0.9011, 0.7489, 0.8851, 0.5265, 0.8851, 0.5094, 0.9011, 0.5094, 0.9011, 0.5265, 0.8851, 0.441, 0.8851, 0.4239, 0.9011, 0.4239, 0.9011, 0.441, 0.8851, 0.766, 0.8851, 0.7489, 0.9011, 0.7489, 0.9011, 0.766, 0.8851, 0.5436, 0.8851, 0.5265, 0.9011, 0.5265, 0.9011, 0.5436, 0.8851, 0.4581, 0.8851, 0.441, 0.9011, 0.441, 0.9011, 0.4581, 0.8851, 0.2358, 0.8851, 0.2187, 0.9011, 0.2187, 0.9011, 0.2358, 0.8851, 0.5607, 0.8851, 0.5436, 0.9011, 0.5436, 0.9011, 0.5607, 0.8851, 0.4752, 0.8851, 0.4581, 0.9011, 0.4581, 0.9011, 0.4752, 0.8851, 0.2529, 0.8851, 0.2358, 0.9011, 0.2358, 0.9011, 0.2529, 0.8851, 0.5778, 0.8851, 0.5607, 0.9011, 0.5607, 0.9011, 0.5778, 0.8851, 0.4923, 0.8851, 0.4752, 0.9011, 0.4752, 0.9011, 0.4923, 0.8851, 0.27, 0.8851, 0.2529, 0.9011, 0.2529, 0.9011, 0.27, 0.8851, 0.5949, 0.8851, 0.5778, 0.9011, 0.5778, 0.9011, 0.5949, 0.8851, 0.2871, 0.8851, 0.27, 0.9011, 0.27, 0.9011, 0.2871, 0.8851, 0.6121, 0.8851, 0.5949, 0.9011, 0.5949, 0.9011, 0.6121, 0.8851, 0.3042, 0.8851, 0.2871, 0.9011, 0.2871, 0.9011, 0.3042, 0.8851, 0.6292, 0.8851, 0.6121, 0.9011, 0.6121, 0.9011, 0.6292, 0.8851, 0.3213, 0.8851, 0.3042, 0.9011, 0.3042, 0.9011, 0.3213, 0.8851, 0.6463, 0.8851, 0.6292, 0.9011, 0.6292, 0.9011, 0.6463, 0.8851, 0.3384, 0.8851, 0.3213, 0.9011, 0.3213, 0.9011, 0.3384, 0.8851, 0.6634, 0.8851, 0.6463, 0.9011, 0.6463, 0.9011, 0.6634, 0.05805, 0.7474, 0.04596, 0.7595, 0.02573, 0.7429, 0.04145, 0.7271, 0.122, 0.9016, 0.1387, 0.8983, 0.1463, 0.9234, 0.1245, 0.9277, 0.1545, 0.7379, 0.1387, 0.7313, 0.1463, 0.7063, 0.1669, 0.7148, 0.07228, 0.7379, 0.05805, 0.7474, 0.04145, 0.7271, 0.05994, 0.7148, 0.1049, 0.9016, 0.122, 0.9016, 0.1245, 0.9277, 0.1023, 0.9277, 0.1688, 0.7474, 0.1545, 0.7379, 0.1669, 0.7148, 0.1854, 0.7271, 0.08808, 0.7313, 0.07228, 0.7379, 0.05994, 0.7148, 0.08048, 0.7063, 0.08808, 0.8983, 0.1049, 0.9016, 0.1023, 0.9277, 0.08048, 0.9234, 0.1809, 0.7595, 0.1688, 0.7474, 0.1854, 0.7271, 0.2011, 0.7429, 0.1049, 0.728, 0.08808, 0.7313, 0.08048, 0.7063, 0.1023, 0.7019, 0.07228, 0.8918, 0.08808, 0.8983, 0.08048, 0.9234, 0.05994, 0.9148, 0.1904, 0.7737, 0.1809, 0.7595, 0.2011, 0.7429, 0.2134, 0.7613, 0.122, 0.728, 0.1049, 0.728, 0.1023, 0.7019, 0.1245, 0.7019, 0.05805, 0.8823, 0.07228, 0.8918, 0.05994, 0.9148, 0.04145, 0.9025, 0.1969, 0.7895, 0.1904, 0.7737, 0.2134, 0.7613, 0.2219, 0.7819, 0.1387, 0.7313, 0.122, 0.728, 0.1245, 0.7019, 0.1463, 0.7063, 0.04596, 0.8702, 0.05805, 0.8823, 0.04145, 0.9025, 0.02573, 0.8868, 0.2002, 0.8063, 0.1969, 0.7895, 0.2219, 0.7819, 0.2263, 0.8037, 0.03646, 0.8559, 0.04596, 0.8702, 0.02573, 0.8868, 0.01337, 0.8683, 0.2002, 0.8234, 0.2002, 0.8063, 0.2263, 0.8037, 0.2263, 0.8259, 0.02991, 0.8401, 0.03646, 0.8559, 0.01337, 0.8683, 0.004863, 0.8477, 0.1969, 0.8401, 0.2002, 0.8234, 0.2263, 0.8259, 0.2219, 0.8477, 0.02657, 0.8234, 0.02991, 0.8401, 0.004863, 0.8477, 0.0005247, 0.8259, 0.1904, 0.8559, 0.1969, 0.8401, 0.2219, 0.8477, 0.2134, 0.8683, 0.02657, 0.8063, 0.02657, 0.8234, 0.0005247, 0.8259, 0.0005248, 0.8037, 0.1809, 0.8702, 0.1904, 0.8559, 0.2134, 0.8683, 0.2011, 0.8868, 0.02991, 0.7895, 0.02657, 0.8063, 0.0005248, 0.8037, 0.004863, 0.7819, 0.1688, 0.8823, 0.1809, 0.8702, 0.2011, 0.8868, 0.1854, 0.9025, 0.03646, 0.7737, 0.02991, 0.7895, 0.004863, 0.7819, 0.01337, 0.7613, 0.1545, 0.8918, 0.1688, 0.8823, 0.1854, 0.9025, 0.1669, 0.9148, 0.04596, 0.7595, 0.03646, 0.7737, 0.01337, 0.7613, 0.02573, 0.7429, 0.1387, 0.8983, 0.1545, 0.8918, 0.1669, 0.9148, 0.1463, 0.9234, 0.9138, 0.5077, 0.9138, 0.53, 0.9021, 0.53, 0.9021, 0.5077, 0.9138, 0.6189, 0.9138, 0.6411, 0.9021, 0.6411, 0.9021, 0.6189, 0.9138, 0.908, 0.9138, 0.9302, 0.9021, 0.9302, 0.9021, 0.908, 0.9138, 0.4855, 0.9138, 0.5077, 0.9021, 0.5077, 0.9021, 0.4855, 0.9138, 0.5967, 0.9138, 0.6189, 0.9021, 0.6189, 0.9021, 0.5967, 0.9138, 0.8857, 0.9138, 0.908, 0.9021, 0.908, 0.9021, 0.8857, 0.9138, 0.4632, 0.9138, 0.4855, 0.9021, 0.4855, 0.9021, 0.4632, 0.9138, 0.5744, 0.9138, 0.5967, 0.9021, 0.5967, 0.9021, 0.5744, 0.9138, 0.8635, 0.9138, 0.8857, 0.9021, 0.8857, 0.9021, 0.8635, 0.9138, 0.441, 0.9138, 0.4632, 0.9021, 0.4632, 0.9021, 0.441, 0.9138, 0.8412, 0.9138, 0.8635, 0.9021, 0.8635, 0.9021, 0.8412, 0.9138, 0.4188, 0.9138, 0.441, 0.9021, 0.441, 0.9021, 0.4188, 0.9138, 0.819, 0.9138, 0.8412, 0.9021, 0.8412, 0.9021, 0.819, 0.9138, 0.3965, 0.9138, 0.4188, 0.9021, 0.4188, 0.9021, 0.3965, 0.9138, 0.7968, 0.9138, 0.819, 0.9021, 0.819, 0.9021, 0.7968, 0.9138, 0.3743, 0.9138, 0.3965, 0.9021, 0.3965, 0.9021, 0.3743, 0.9138, 0.7745, 0.9138, 0.7968, 0.9021, 0.7968, 0.9021, 0.7745, 0.9138, 0.3521, 0.9138, 0.3743, 0.9021, 0.3743, 0.9021, 0.3521, 0.9138, 0.7523, 0.9138, 0.7745, 0.9021, 0.7745, 0.9021, 0.7523, 0.9138, 0.3298, 0.9138, 0.3521, 0.9021, 0.3521, 0.9021, 0.3298, 0.9138, 0.7301, 0.9138, 0.7523, 0.9021, 0.7523, 0.9021, 0.7301, 0.9138, 0.3076, 0.9138, 0.3298, 0.9021, 0.3298, 0.9021, 0.3076, 0.9138, 0.7078, 0.9138, 0.7301, 0.9021, 0.7301, 0.9021, 0.7078, 0.9138, 0.2854, 0.9138, 0.3076, 0.9021, 0.3076, 0.9021, 0.2854, 0.9138, 0.6856, 0.9138, 0.7078, 0.9021, 0.7078, 0.9021, 0.6856, 0.9138, 0.2631, 0.9138, 0.2854, 0.9021, 0.2854, 0.9021, 0.2631, 0.9138, 0.5522, 0.9138, 0.5744, 0.9021, 0.5744, 0.9021, 0.5522, 0.9138, 0.6634, 0.9138, 0.6856, 0.9021, 0.6856, 0.9021, 0.6634, 0.9138, 0.2409, 0.9138, 0.2631, 0.9021, 0.2631, 0.9021, 0.2409, 0.9138, 0.53, 0.9138, 0.5522, 0.9021, 0.5522, 0.9021, 0.53, 0.9138, 0.6411, 0.9138, 0.6634, 0.9021, 0.6634, 0.9021, 0.6411, 0.9138, 0.2187, 0.9138, 0.2409, 0.9021, 0.2409, 0.9021, 0.2187, 0.7966, 0.769, 0.7846, 0.7876, 0.7402, 0.7529, 0.7464, 0.7432, 0.6066, 0.6365, 0.623, 0.6218, 0.6563, 0.667, 0.6478, 0.6747, 0.8048, 0.7484, 0.7966, 0.769, 0.7464, 0.7432, 0.7507, 0.7326, 0.5932, 0.6541, 0.6066, 0.6365, 0.6478, 0.6747, 0.6408, 0.6838, 0.809, 0.7266, 0.8048, 0.7484, 0.7507, 0.7326, 0.7528, 0.7213, 0.5833, 0.6739, 0.5932, 0.6541, 0.6408, 0.6838, 0.6358, 0.694, 0.809, 0.7044, 0.809, 0.7266, 0.7528, 0.7213, 0.7528, 0.7098, 0.5774, 0.6952, 0.5833, 0.6739, 0.6358, 0.694, 0.6327, 0.7051, 0.8048, 0.6827, 0.809, 0.7044, 0.7528, 0.7098, 0.7507, 0.6985, 0.5756, 0.7172, 0.5774, 0.6952, 0.6327, 0.7051, 0.6318, 0.7165, 0.7966, 0.6621, 0.8048, 0.6827, 0.7507, 0.6985, 0.7464, 0.6878, 0.5779, 0.7392, 0.5756, 0.7172, 0.6318, 0.7165, 0.633, 0.7279, 0.7846, 0.6434, 0.7966, 0.6621, 0.7464, 0.6878, 0.7402, 0.6782, 0.5844, 0.7603, 0.5779, 0.7392, 0.633, 0.7279, 0.6364, 0.7388, 0.7694, 0.6273, 0.7846, 0.6434, 0.7402, 0.6782, 0.7324, 0.6698, 0.5948, 0.7799, 0.5844, 0.7603, 0.6364, 0.7388, 0.6418, 0.749, 0.7513, 0.6144, 0.7694, 0.6273, 0.7324, 0.6698, 0.7231, 0.6631, 0.7098, 0.8313, 0.6877, 0.8325, 0.69, 0.7762, 0.7014, 0.7756, 0.6086, 0.7972, 0.5948, 0.7799, 0.6418, 0.749, 0.649, 0.7579, 0.7312, 0.6052, 0.7513, 0.6144, 0.7231, 0.6631, 0.7127, 0.6583, 0.7313, 0.8259, 0.7098, 0.8313, 0.7014, 0.7756, 0.7126, 0.7728, 0.6255, 0.8115, 0.6086, 0.7972, 0.649, 0.7579, 0.6577, 0.7653, 0.7096, 0.5999, 0.7312, 0.6052, 0.7127, 0.6583, 0.7016, 0.6556, 0.7514, 0.8166, 0.7313, 0.8259, 0.7126, 0.7728, 0.723, 0.768, 0.6448, 0.8224, 0.6255, 0.8115, 0.6577, 0.7653, 0.6677, 0.771, 0.6627, 0.603, 0.6845, 0.5995, 0.6879, 0.6554, 0.6767, 0.6572, 0.7694, 0.8037, 0.7514, 0.8166, 0.723, 0.768, 0.7323, 0.7612, 0.6657, 0.8295, 0.6448, 0.8224, 0.6677, 0.771, 0.6786, 0.7746, 0.642, 0.6105, 0.6627, 0.603, 0.6767, 0.6572, 0.666, 0.6611, 0.7846, 0.7876, 0.7694, 0.8037, 0.7323, 0.7612, 0.7402, 0.7529, 0.6877, 0.8325, 0.6657, 0.8295, 0.6786, 0.7746, 0.69, 0.7762, 0.623, 0.6218, 0.642, 0.6105, 0.666, 0.6611, 0.6563, 0.667, 0.257, 0.8981, 0.2561, 0.8981, 0.2561, 0.8463, 0.257, 0.8463, 0.6922, 0.7205, 0.6931, 0.7204, 0.7014, 0.7756, 0.69, 0.7762, 0.6931, 0.7204, 0.694, 0.7202, 0.7126, 0.7728, 0.7014, 0.7756, 0.694, 0.7202, 0.6949, 0.7198, 0.723, 0.768, 0.7126, 0.7728, 0.6949, 0.7198, 0.6956, 0.7192, 0.7323, 0.7612, 0.723, 0.768, 0.6956, 0.7192, 0.6963, 0.7186, 0.7402, 0.7529, 0.7323, 0.7612, 0.6963, 0.7186, 0.6968, 0.7178, 0.7464, 0.7432, 0.7402, 0.7529, 0.6968, 0.7178, 0.6971, 0.7169, 0.7507, 0.7326, 0.7464, 0.7432, 0.6971, 0.7169, 0.6973, 0.716, 0.7528, 0.7213, 0.7507, 0.7326, 0.6973, 0.716, 0.6973, 0.7151, 0.7528, 0.7098, 0.7528, 0.7213, 0.6973, 0.7151, 0.6971, 0.7141, 0.7507, 0.6985, 0.7528, 0.7098, 0.6971, 0.7141, 0.6968, 0.7133, 0.7464, 0.6878, 0.7507, 0.6985, 0.6968, 0.7133, 0.6962, 0.7125, 0.7402, 0.6782, 0.7464, 0.6878, 0.6962, 0.7125, 0.6956, 0.7118, 0.7324, 0.6698, 0.7402, 0.6782, 0.6956, 0.7118, 0.6948, 0.7112, 0.7231, 0.6631, 0.7324, 0.6698, 0.6948, 0.7112, 0.694, 0.7108, 0.7127, 0.6583, 0.7231, 0.6631, 0.694, 0.7108, 0.693, 0.7106, 0.7016, 0.6556, 0.7127, 0.6583, 0.6921, 0.7106, 0.6912, 0.7107, 0.6767, 0.6572, 0.6879, 0.6554, 0.6912, 0.7107, 0.6903, 0.7111, 0.666, 0.6611, 0.6767, 0.6572, 0.6903, 0.7111, 0.6894, 0.7116, 0.6563, 0.667, 0.666, 0.6611, 0.6894, 0.7116, 0.6887, 0.7122, 0.6478, 0.6747, 0.6563, 0.667, 0.6887, 0.7122, 0.6882, 0.7129, 0.6408, 0.6838, 0.6478, 0.6747, 0.6882, 0.7129, 0.6878, 0.7138, 0.6358, 0.694, 0.6408, 0.6838, 0.6878, 0.7138, 0.6875, 0.7147, 0.6327, 0.7051, 0.6358, 0.694, 0.6875, 0.7147, 0.6874, 0.7156, 0.6318, 0.7165, 0.6327, 0.7051, 0.6874, 0.7156, 0.6875, 0.7166, 0.633, 0.7279, 0.6318, 0.7165, 0.6875, 0.7166, 0.6878, 0.7174, 0.6364, 0.7388, 0.633, 0.7279, 0.6878, 0.7174, 0.6883, 0.7183, 0.6418, 0.749, 0.6364, 0.7388, 0.6883, 0.7183, 0.6889, 0.719, 0.649, 0.7579, 0.6418, 0.749, 0.6889, 0.719, 0.6896, 0.7196, 0.6577, 0.7653, 0.649, 0.7579, 0.6896, 0.7196, 0.6904, 0.72, 0.6677, 0.771, 0.6577, 0.7653, 0.6904, 0.72, 0.6913, 0.7203, 0.6786, 0.7746, 0.6677, 0.771, 0.6913, 0.7203, 0.6922, 0.7205, 0.69, 0.7762, 0.6786, 0.7746, 0.2453, 0.898, 0.2444, 0.898, 0.2444, 0.8462, 0.2453, 0.8462, 0.2408, 0.898, 0.2398, 0.8979, 0.2398, 0.8461, 0.2408, 0.8461, 0.229, 0.8978, 0.2281, 0.8978, 0.2281, 0.846, 0.229, 0.846, 0.2462, 0.898, 0.2453, 0.898, 0.2453, 0.8462, 0.2462, 0.8462, 0.2417, 0.898, 0.2408, 0.898, 0.2408, 0.8461, 0.2417, 0.8461, 0.2299, 0.8978, 0.229, 0.8978, 0.229, 0.846, 0.2299, 0.846, 0.2471, 0.898, 0.2462, 0.898, 0.2462, 0.8462, 0.2471, 0.8462, 0.2426, 0.898, 0.2417, 0.898, 0.2417, 0.8461, 0.2426, 0.8461, 0.2308, 0.8978, 0.2299, 0.8978, 0.2299, 0.846, 0.2308, 0.846, 0.248, 0.898, 0.2471, 0.898, 0.2471, 0.8462, 0.248, 0.8462, 0.2317, 0.8978, 0.2308, 0.8978, 0.2308, 0.846, 0.2317, 0.846, 0.2489, 0.898, 0.248, 0.898, 0.248, 0.8462, 0.2489, 0.8462, 0.2326, 0.8979, 0.2317, 0.8978, 0.2317, 0.846, 0.2326, 0.846, 0.2498, 0.8981, 0.2489, 0.898, 0.2489, 0.8462, 0.2498, 0.8462, 0.2335, 0.8979, 0.2326, 0.8979, 0.2326, 0.846, 0.2335, 0.846, 0.2507, 0.8981, 0.2498, 0.8981, 0.2498, 0.8462, 0.2507, 0.8462, 0.2344, 0.8979, 0.2335, 0.8979, 0.2335, 0.846, 0.2344, 0.846, 0.2516, 0.8981, 0.2507, 0.8981, 0.2507, 0.8462, 0.2516, 0.8462, 0.2353, 0.8979, 0.2344, 0.8979, 0.2344, 0.846, 0.2353, 0.846, 0.2525, 0.8981, 0.2516, 0.8981, 0.2516, 0.8462, 0.2525, 0.8463, 0.2362, 0.8979, 0.2353, 0.8979, 0.2353, 0.846, 0.2362, 0.8461, 0.2534, 0.8981, 0.2525, 0.8981, 0.2525, 0.8463, 0.2534, 0.8463, 0.2371, 0.8979, 0.2362, 0.8979, 0.2362, 0.8461, 0.2371, 0.8461, 0.2543, 0.8981, 0.2534, 0.8981, 0.2534, 0.8463, 0.2543, 0.8463, 0.238, 0.8979, 0.2371, 0.8979, 0.2371, 0.8461, 0.238, 0.8461, 0.2552, 0.8981, 0.2543, 0.8981, 0.2543, 0.8463, 0.2552, 0.8463, 0.2435, 0.898, 0.2426, 0.898, 0.2426, 0.8461, 0.2435, 0.8461, 0.2389, 0.8979, 0.238, 0.8979, 0.238, 0.8461, 0.2389, 0.8461, 0.2561, 0.8981, 0.2552, 0.8981, 0.2552, 0.8463, 0.2561, 0.8463, 0.2444, 0.898, 0.2435, 0.898, 0.2435, 0.8461, 0.2444, 0.8462, 0.2398, 0.8979, 0.2389, 0.8979, 0.2389, 0.8461, 0.2398, 0.8461])
me_cylinder.use_remesh_fix_poles = True
me_cylinder.use_remesh_preserve_attributes = False
me_cylinder.use_mirror_vertex_groups = False
me_cylinder.update()
me_cube_003 = bpy.data.meshes.new('Cube.003')
me_cube_003.from_pydata([(-1.0, -1.0, 0.0), (-1.0, -1.0, 27.04), (-1.0, 1.0, 0.0), (-1.0, 1.0, 27.04), (17.64, -1.0, 0.0), (1.0, -1.0, 27.04), (17.64, 1.0, 0.0), (1.0, 1.0, 27.04), (-1.0, -1.0, 3.862), (-1.0, -1.0, 7.724), (-1.0, -1.0, 11.59), (-1.0, -1.0, 15.45), (-1.0, -1.0, 19.31), (-1.0, -1.0, 23.17), (-1.0, 1.0, 23.17), (-1.0, 1.0, 19.31), (-1.0, 1.0, 15.45), (-1.0, 1.0, 11.59), (-1.0, 1.0, 7.724), (-1.0, 1.0, 3.862), (1.677, 1.0, 23.17), (2.351, 1.0, 19.31), (3.213, 1.0, 15.45), (4.776, 1.0, 11.59), (8.242, 1.0, 7.724), (17.64, 1.0, 3.862), (1.677, -1.0, 23.17), (2.351, -1.0, 19.31), (3.213, -1.0, 15.45), (4.776, -1.0, 11.59), (8.242, -1.0, 7.724), (17.64, -1.0, 3.862), (-1.0, -1.0, 5.793), (-1.0, 1.0, 5.793), (11.38, 1.0, 5.793), (11.38, -1.0, 5.793), (-1.0, -1.0, 9.655), (-1.0, 1.0, 9.655), (6.335, 1.0, 9.655), (6.335, -1.0, 9.655)], [], [(14, 3, 7, 20), (20, 7, 5, 26), (26, 5, 1, 13), (4, 31, 8, 0), (35, 30, 9, 32), (39, 29, 10, 36), (29, 28, 11, 10), (28, 27, 12, 11), (27, 26, 13, 12), (34, 24, 30, 35), (38, 23, 29, 39), (23, 22, 28, 29), (22, 21, 27, 28), (21, 20, 26, 27), (2, 19, 25, 6), (33, 18, 24, 34), (37, 17, 23, 38), (17, 16, 22, 23), (16, 15, 21, 22), (15, 14, 20, 21), (6, 25, 31, 4), (19, 33, 34, 25), (25, 34, 35, 31), (31, 35, 32, 8), (18, 37, 38, 24), (24, 38, 39, 30), (30, 39, 36, 9)])
me_cube_003.polygons.foreach_set('use_smooth', [True] * 27)
_uv = me_cube_003.uv_layers.new(name='UVMap')
_uv.uv.foreach_set('vector', [0.7813, 0.5558, 0.7813, 0.5985, 0.7593, 0.5985, 0.7518, 0.5558, 0.235, 0.4119, 0.235, 0.3686, 0.257, 0.3686, 0.257, 0.4119, 0.7518, 0.04316, 0.7593, 0.0005247, 0.7813, 0.0005247, 0.7813, 0.04316, 0.5756, 0.299, 0.5756, 0.2563, 0.7813, 0.2563, 0.7813, 0.299, 0.6447, 0.235, 0.6793, 0.2137, 0.7813, 0.2137, 0.7813, 0.235, 0.7004, 0.1924, 0.7176, 0.1711, 0.7813, 0.1711, 0.7813, 0.1924, 0.7176, 0.1711, 0.7348, 0.1284, 0.7813, 0.1284, 0.7813, 0.1711, 0.7348, 0.1284, 0.7444, 0.0858, 0.7813, 0.0858, 0.7813, 0.1284, 0.7444, 0.0858, 0.7518, 0.04316, 0.7813, 0.04316, 0.7813, 0.0858, 0.235, 0.6428, 0.235, 0.6022, 0.257, 0.6022, 0.257, 0.6428, 0.235, 0.5722, 0.235, 0.5448, 0.257, 0.5448, 0.257, 0.5722, 0.235, 0.5448, 0.235, 0.4988, 0.257, 0.4988, 0.257, 0.5448, 0.235, 0.4988, 0.235, 0.4552, 0.257, 0.4552, 0.257, 0.4988, 0.235, 0.4552, 0.235, 0.4119, 0.257, 0.4119, 0.257, 0.4552, 0.7813, 0.3, 0.7813, 0.3427, 0.5756, 0.3427, 0.5756, 0.3, 0.7813, 0.364, 0.7813, 0.3853, 0.6793, 0.3853, 0.6447, 0.364, 0.7813, 0.4066, 0.7813, 0.4279, 0.7176, 0.4279, 0.7004, 0.4066, 0.7813, 0.4279, 0.7813, 0.4706, 0.7348, 0.4706, 0.7176, 0.4279, 0.7813, 0.4706, 0.7813, 0.5132, 0.7444, 0.5132, 0.7348, 0.4706, 0.7813, 0.5132, 0.7813, 0.5558, 0.7518, 0.5558, 0.7444, 0.5132, 0.4959, 0.8667, 0.4959, 0.9093, 0.4739, 0.9093, 0.4739, 0.8667, 0.7813, 0.3427, 0.7813, 0.364, 0.6447, 0.364, 0.5756, 0.3427, 0.235, 0.7152, 0.235, 0.6428, 0.257, 0.6428, 0.257, 0.7152, 0.5756, 0.2563, 0.6447, 0.235, 0.7813, 0.235, 0.7813, 0.2563, 0.7813, 0.3853, 0.7813, 0.4066, 0.7004, 0.4066, 0.6793, 0.3853, 0.235, 0.6022, 0.235, 0.5722, 0.257, 0.5722, 0.257, 0.6022, 0.6793, 0.2137, 0.7004, 0.1924, 0.7813, 0.1924, 0.7813, 0.2137])
me_cube_003.use_remesh_fix_poles = True
me_cube_003.use_remesh_preserve_attributes = False
me_cube_003.use_mirror_vertex_groups = False
me_cube_003.update()
me_cylinder_001 = bpy.data.meshes.new('Cylinder.001')
me_cylinder_001.from_pydata([(-2.0, 8.116, 32.61), (-2.0, 8.116, 36.48), (-2.0, 10.12, 32.61), (-2.0, 10.12, 36.48), (2.0, 8.116, 32.61), (2.0, 8.116, 36.48), (2.0, 10.12, 32.61), (2.0, 10.12, 36.48), (-2.0, 8.116, 36.49), (-2.0, 10.1, 36.73), (2.0, 8.116, 36.49), (2.0, 10.1, 36.73), (-2.0, 8.115, 36.51), (-2.0, 10.06, 36.98), (2.0, 8.115, 36.51), (2.0, 10.06, 36.98), (-2.0, 8.112, 36.53), (-2.0, 9.986, 37.22), (2.0, 8.112, 36.53), (2.0, 9.986, 37.22), (-2.0, 8.107, 36.54), (-2.0, 9.886, 37.45), (2.0, 8.107, 36.54), (2.0, 9.886, 37.45), (-2.0, 8.1, 36.55), (-2.0, 9.758, 37.67), (2.0, 8.1, 36.55), (2.0, 9.758, 37.67), (-2.0, 8.092, 36.57), (-2.0, 9.606, 37.88), (2.0, 8.092, 36.57), (2.0, 9.606, 37.88), (-2.0, 8.082, 36.58), (-2.0, 9.431, 38.06), (2.0, 8.082, 36.58), (2.0, 9.431, 38.06), (-2.0, 8.071, 36.59), (-0.4131, 8.59, 38.68), (2.0, 8.071, 36.59), (0.4131, 8.59, 38.68), (-2.0, 4.567, 39.1), (-0.4131, 6.377, 40.26), (0.4131, 6.377, 40.26), (2.0, 4.567, 39.1), (-2.0, 9.235, 38.22), (2.0, 9.235, 38.22), (-2.0, 5.732, 40.73), (2.0, 5.732, 40.73), (-0.4131, 8.576, 38.96), (0.4131, 8.576, 38.96), (-0.4131, 6.498, 40.72), (0.4131, 6.498, 40.72), (-0.4131, 8.586, 39.25), (0.4131, 8.586, 39.25), (-0.4131, 6.656, 41.16), (0.4131, 6.656, 41.16), (-0.4131, 8.618, 39.53), (0.4131, 8.618, 39.53), (-0.4131, 6.849, 41.6), (0.4131, 6.849, 41.6), (-0.4131, 8.673, 39.8), (0.4131, 8.673, 39.8), (-0.4131, 7.076, 42.01), (0.4131, 7.076, 42.01), (-0.4131, 8.75, 40.08), (0.4131, 8.75, 40.08), (-0.4131, 7.335, 42.4), (0.4131, 7.335, 42.4), (-0.4131, 8.849, 40.34), (0.4131, 8.849, 40.34), (-0.4131, 7.626, 42.77), (0.4131, 7.626, 42.77), (-0.4131, 8.968, 40.6), (0.4131, 8.968, 40.6), (-0.4131, 7.945, 43.12), (0.4131, 7.945, 43.12), (-0.4131, 9.108, 40.85), (0.4131, 9.108, 40.85), (-0.4131, 8.292, 43.44), (0.4131, 8.292, 43.44)], [], [(0, 1, 3, 2), (2, 3, 7, 6), (6, 7, 5, 4), (4, 5, 1, 0), (3, 1, 8, 9), (8, 10, 14, 12), (1, 5, 10, 8), (7, 3, 9, 11), (5, 7, 11, 10), (14, 15, 19, 18), (11, 9, 13, 15), (10, 11, 15, 14), (9, 8, 12, 13), (17, 16, 20, 21), (13, 12, 16, 17), (12, 14, 18, 16), (15, 13, 17, 19), (20, 22, 26, 24), (16, 18, 22, 20), (19, 17, 21, 23), (18, 19, 23, 22), (26, 27, 31, 30), (23, 21, 25, 27), (22, 23, 27, 26), (21, 20, 24, 25), (28, 30, 34, 32), (25, 24, 28, 29), (24, 26, 30, 28), (27, 25, 29, 31), (35, 33, 44, 45), (31, 29, 33, 35), (30, 31, 35, 34), (29, 28, 32, 33), (38, 45, 47, 43), (34, 35, 45, 38), (33, 32, 36, 44), (32, 34, 38, 36), (47, 46, 40, 43), (44, 36, 40, 46), (36, 38, 43, 40), (37, 39, 45, 44), (42, 41, 46, 47), (39, 42, 47, 45), (41, 37, 44, 46), (42, 39, 49, 51), (48, 50, 54, 52), (39, 37, 48, 49), (37, 41, 50, 48), (41, 42, 51, 50), (55, 53, 57, 59), (50, 51, 55, 54), (51, 49, 53, 55), (49, 48, 52, 53), (59, 57, 61, 63), (53, 52, 56, 57), (52, 54, 58, 56), (54, 55, 59, 58), (60, 62, 66, 64), (57, 56, 60, 61), (56, 58, 62, 60), (58, 59, 63, 62), (67, 65, 69, 71), (62, 63, 67, 66), (63, 61, 65, 67), (61, 60, 64, 65), (69, 68, 72, 73), (65, 64, 68, 69), (64, 66, 70, 68), (66, 67, 71, 70), (72, 74, 78, 76), (68, 70, 74, 72), (70, 71, 75, 74), (71, 69, 73, 75), (77, 76, 78, 79), (74, 75, 79, 78), (75, 73, 77, 79), (73, 72, 76, 77)])
me_cylinder_001.polygons.foreach_set('use_smooth', [True] * 77)
_uv = me_cylinder_001.uv_layers.new(name='UVMap')
_uv.uv.foreach_set('vector', [0.2967, 0.8758, 0.2791, 0.9114, 0.2606, 0.9024, 0.2782, 0.8667, 0.7417, 0.9388, 0.7417, 0.8989, 0.783, 0.8989, 0.783, 0.9388, 0.935, 0.9072, 0.9174, 0.8715, 0.9359, 0.8624, 0.9534, 0.8981, 0.3856, 0.9069, 0.3467, 0.9069, 0.3467, 0.8667, 0.3856, 0.8667, 0.2606, 0.9024, 0.2791, 0.9114, 0.2789, 0.9118, 0.2596, 0.9047, 0.346, 0.8667, 0.346, 0.9069, 0.3453, 0.9069, 0.3453, 0.8667, 0.3467, 0.8667, 0.3467, 0.9069, 0.346, 0.9069, 0.346, 0.8667, 0.783, 0.8989, 0.7417, 0.8989, 0.7417, 0.8962, 0.783, 0.8962, 0.9359, 0.8624, 0.9174, 0.8715, 0.9164, 0.8691, 0.9357, 0.8621, 0.9356, 0.8617, 0.9156, 0.8666, 0.9151, 0.864, 0.9355, 0.8614, 0.783, 0.8962, 0.7417, 0.8962, 0.7417, 0.8936, 0.783, 0.8936, 0.9357, 0.8621, 0.9164, 0.8691, 0.9156, 0.8666, 0.9356, 0.8617, 0.2596, 0.9047, 0.2789, 0.9118, 0.2788, 0.9121, 0.2588, 0.9072, 0.2583, 0.9098, 0.2787, 0.9124, 0.2786, 0.9128, 0.2581, 0.9124, 0.2588, 0.9072, 0.2788, 0.9121, 0.2787, 0.9124, 0.2583, 0.9098, 0.3453, 0.8667, 0.3453, 0.9069, 0.3446, 0.9069, 0.3446, 0.8667, 0.783, 0.8936, 0.7417, 0.8936, 0.7417, 0.891, 0.783, 0.891, 0.3439, 0.8667, 0.3439, 0.9069, 0.3432, 0.907, 0.3432, 0.8667, 0.3446, 0.8667, 0.3446, 0.9069, 0.3439, 0.9069, 0.3439, 0.8667, 0.783, 0.891, 0.7417, 0.891, 0.7417, 0.8884, 0.783, 0.8884, 0.9355, 0.8614, 0.9151, 0.864, 0.9149, 0.8615, 0.9354, 0.861, 0.9354, 0.8607, 0.9149, 0.8589, 0.9153, 0.8563, 0.9354, 0.8603, 0.783, 0.8884, 0.7417, 0.8884, 0.7417, 0.8858, 0.783, 0.8858, 0.9354, 0.861, 0.9149, 0.8615, 0.9149, 0.8589, 0.9354, 0.8607, 0.2581, 0.9124, 0.2786, 0.9128, 0.2786, 0.9131, 0.2581, 0.915, 0.3425, 0.8667, 0.3425, 0.907, 0.3418, 0.907, 0.3418, 0.8667, 0.2581, 0.915, 0.2786, 0.9131, 0.2786, 0.9135, 0.2585, 0.9175, 0.3432, 0.8667, 0.3432, 0.907, 0.3425, 0.907, 0.3425, 0.8667, 0.783, 0.8858, 0.7417, 0.8858, 0.7417, 0.8832, 0.783, 0.8832, 0.783, 0.8806, 0.7417, 0.8806, 0.7417, 0.878, 0.783, 0.878, 0.783, 0.8832, 0.7417, 0.8832, 0.7417, 0.8806, 0.783, 0.8806, 0.9354, 0.8603, 0.9153, 0.8563, 0.9159, 0.8538, 0.9355, 0.86, 0.2585, 0.9175, 0.2786, 0.9135, 0.2787, 0.9139, 0.2591, 0.9201, 0.9356, 0.8596, 0.9168, 0.8513, 0.9347, 0.8109, 0.9534, 0.8192, 0.9355, 0.86, 0.9159, 0.8538, 0.9168, 0.8513, 0.9356, 0.8596, 0.2591, 0.9201, 0.2787, 0.9139, 0.2788, 0.9142, 0.26, 0.9225, 0.3418, 0.8667, 0.3418, 0.907, 0.3411, 0.907, 0.3411, 0.8667, 0.5276, 0.8667, 0.5689, 0.8667, 0.5689, 0.8873, 0.5276, 0.8873, 0.26, 0.9225, 0.2788, 0.9142, 0.2967, 0.9547, 0.2779, 0.963, 0.3411, 0.8667, 0.3411, 0.907, 0.2977, 0.907, 0.2977, 0.8667, 0.7581, 0.8698, 0.7666, 0.8698, 0.783, 0.878, 0.7417, 0.878, 0.7666, 0.8417, 0.7581, 0.8417, 0.7417, 0.8335, 0.783, 0.8335, 0.7666, 0.8698, 0.7666, 0.8417, 0.783, 0.8335, 0.783, 0.878, 0.7581, 0.8417, 0.7581, 0.8698, 0.7417, 0.878, 0.7417, 0.8335, 0.4137, 0.8773, 0.4397, 0.8667, 0.4389, 0.8695, 0.4138, 0.8821, 0.4119, 0.9109, 0.3868, 0.8983, 0.3873, 0.8935, 0.4113, 0.9081, 0.5654, 0.8884, 0.5739, 0.8884, 0.5739, 0.8913, 0.5654, 0.8913, 0.4127, 0.9137, 0.3867, 0.9032, 0.3868, 0.8983, 0.4119, 0.9109, 0.2249, 0.6549, 0.2334, 0.6549, 0.2334, 0.6598, 0.2249, 0.6598, 0.4144, 0.887, 0.4383, 0.8724, 0.438, 0.8753, 0.4153, 0.8918, 0.2249, 0.6598, 0.2334, 0.6598, 0.2334, 0.6646, 0.2249, 0.6646, 0.4138, 0.8821, 0.4389, 0.8695, 0.4383, 0.8724, 0.4144, 0.887, 0.5654, 0.8913, 0.5739, 0.8913, 0.5739, 0.8942, 0.5654, 0.8942, 0.4153, 0.8918, 0.438, 0.8753, 0.4379, 0.8782, 0.4165, 0.8964, 0.5654, 0.8942, 0.5739, 0.8942, 0.5739, 0.8971, 0.5654, 0.8971, 0.4113, 0.9081, 0.3873, 0.8935, 0.3882, 0.8887, 0.4109, 0.9052, 0.2249, 0.6646, 0.2334, 0.6646, 0.2334, 0.6695, 0.2249, 0.6695, 0.4108, 0.9023, 0.3895, 0.884, 0.3911, 0.8794, 0.4109, 0.8993, 0.5654, 0.8971, 0.5739, 0.8971, 0.5739, 0.9001, 0.5654, 0.9001, 0.4109, 0.9052, 0.3882, 0.8887, 0.3895, 0.884, 0.4108, 0.9023, 0.2249, 0.6695, 0.2334, 0.6695, 0.2334, 0.6744, 0.2249, 0.6744, 0.4182, 0.901, 0.438, 0.8811, 0.4383, 0.884, 0.4202, 0.9055, 0.2249, 0.6744, 0.2334, 0.6744, 0.2334, 0.6792, 0.2249, 0.6792, 0.4165, 0.8964, 0.4379, 0.8782, 0.438, 0.8811, 0.4182, 0.901, 0.5654, 0.9001, 0.5739, 0.9001, 0.5739, 0.903, 0.5654, 0.903, 0.5654, 0.9059, 0.5739, 0.9059, 0.5739, 0.9088, 0.5654, 0.9088, 0.5654, 0.903, 0.5739, 0.903, 0.5739, 0.9059, 0.5654, 0.9059, 0.4109, 0.8993, 0.3911, 0.8794, 0.3932, 0.875, 0.4113, 0.8964, 0.2249, 0.6792, 0.2334, 0.6792, 0.2334, 0.6841, 0.2249, 0.6841, 0.4119, 0.8936, 0.3955, 0.8707, 0.3982, 0.8667, 0.4127, 0.8908, 0.4113, 0.8964, 0.3932, 0.875, 0.3955, 0.8707, 0.4119, 0.8936, 0.2249, 0.6841, 0.2334, 0.6841, 0.2334, 0.689, 0.2249, 0.689, 0.4202, 0.9055, 0.4383, 0.884, 0.4389, 0.8869, 0.4226, 0.9097, 0.824, 0.5821, 0.8155, 0.5821, 0.8155, 0.554, 0.824, 0.554, 0.2249, 0.689, 0.2334, 0.689, 0.2334, 0.6938, 0.2249, 0.6938, 0.4226, 0.9097, 0.4389, 0.8869, 0.4397, 0.8897, 0.4253, 0.9137, 0.5654, 0.9088, 0.5739, 0.9088, 0.5739, 0.9117, 0.5654, 0.9117])
me_cylinder_001.use_remesh_fix_poles = True
me_cylinder_001.use_remesh_preserve_attributes = False
me_cylinder_001.use_mirror_vertex_groups = False
me_cylinder_001.update()
me_cylinder_002 = bpy.data.meshes.new('Cylinder.002')
me_cylinder_002.from_pydata([(-0.3459, -1.739, -3.196), (-0.3459, -1.739, 3.05), (-0.6784, -1.638, -3.205), (-0.6784, -1.638, 3.261), (-0.9849, -1.474, -3.444), (-0.9849, -1.474, 3.405), (-1.254, -1.254, -3.631), (-1.254, -1.254, 3.658), (-1.474, -0.9849, -3.809), (-1.474, -0.9849, 3.772), (-1.638, -0.6784, -3.877), (-1.638, -0.6784, 3.877), (-1.739, -0.3459, -3.877), (-1.739, -0.3459, 3.877), (-1.773, 1.712e-06, -3.877), (-1.773, 1.712e-06, 3.877), (-1.739, 0.3459, -3.877), (-1.739, 0.3459, 3.877), (-1.638, 0.6784, -3.877), (-1.638, 0.6784, 3.877), (-1.474, 0.9849, -3.877), (-1.474, 0.9849, 3.877), (-1.254, 1.254, -3.877), (-1.254, 1.254, 3.877), (-0.9849, 1.474, -3.533), (-0.9849, 1.474, 3.676), (-0.6784, 1.638, -3.384), (-0.6784, 1.638, 3.322), (-0.3459, 1.739, -2.985), (-0.3459, 1.739, 3.148)], [], [(0, 1, 3, 2), (2, 3, 5, 4), (4, 5, 7, 6), (6, 7, 9, 8), (8, 9, 11, 10), (10, 11, 13, 12), (12, 13, 15, 14), (14, 15, 17, 16), (16, 17, 19, 18), (18, 19, 21, 20), (20, 21, 23, 22), (22, 23, 25, 24), (24, 25, 27, 26), (26, 27, 29, 28)])
me_cylinder_002.polygons.foreach_set('use_smooth', [True] * 14)
_uv = me_cylinder_002.uv_layers.new(name='UVMap')
_uv.uv.foreach_set('vector', [0.6853, 0.8411, 0.6853, 0.9109, 0.6814, 0.9132, 0.6814, 0.841, 0.6814, 0.841, 0.6814, 0.9132, 0.6775, 0.9148, 0.6775, 0.8383, 0.6775, 0.8383, 0.6775, 0.9148, 0.6736, 0.9177, 0.6736, 0.8363, 0.6736, 0.8363, 0.6736, 0.9177, 0.6698, 0.9189, 0.6698, 0.8343, 0.6698, 0.8343, 0.6698, 0.9189, 0.6659, 0.9201, 0.6659, 0.8335, 0.6659, 0.8335, 0.6659, 0.9201, 0.662, 0.9201, 0.662, 0.8335, 0.662, 0.8335, 0.662, 0.9201, 0.6581, 0.9201, 0.6581, 0.8335, 0.6581, 0.8335, 0.6581, 0.9201, 0.6542, 0.9201, 0.6542, 0.8335, 0.6542, 0.8335, 0.6542, 0.9201, 0.6504, 0.9201, 0.6504, 0.8335, 0.6504, 0.8335, 0.6504, 0.9201, 0.6465, 0.9201, 0.6465, 0.8335, 0.6465, 0.8335, 0.6465, 0.9201, 0.6426, 0.9201, 0.6426, 0.8335, 0.6426, 0.8335, 0.6426, 0.9201, 0.6387, 0.9179, 0.6387, 0.8374, 0.6387, 0.8374, 0.6387, 0.9179, 0.6348, 0.9139, 0.6348, 0.839, 0.6348, 0.839, 0.6348, 0.9139, 0.631, 0.912, 0.631, 0.8435])
me_cylinder_002.use_remesh_fix_poles = True
me_cylinder_002.use_remesh_preserve_attributes = False
me_cylinder_002.use_mirror_vertex_groups = False
me_cylinder_002.update()
me_cylinder_003 = bpy.data.meshes.new('Cylinder.003')
me_cylinder_003.from_pydata([(-5.033, -3.037, 0.0), (-5.033, -3.037, 23.93), (-4.658, -2.698, 0.0), (-4.658, -2.698, 23.93), (-4.694, -3.412, 0.0), (-4.694, -3.412, 23.93), (-4.319, -3.073, 0.0), (-4.319, -3.073, 23.93), (-2.929, -4.57, 13.69), (-2.929, -4.57, 10.47), (-3.159, -4.783, 10.5), (-3.38, -4.988, 10.6), (-3.583, -5.178, 10.74), (-3.762, -5.343, 10.94), (-3.908, -5.48, 11.19), (-4.017, -5.581, 11.47), (-4.084, -5.643, 11.77), (-4.107, -5.664, 12.08), (-4.084, -5.643, 12.4), (-4.017, -5.581, 12.7), (-3.908, -5.48, 12.97), (-3.762, -5.343, 13.22), (-3.583, -5.178, 13.42), (-3.38, -4.988, 13.57), (-3.159, -4.783, 13.66), (-3.303, -4.167, 13.69), (-3.303, -4.167, 10.47), (-3.533, -4.38, 10.5), (-3.754, -4.586, 10.6), (-3.957, -4.775, 10.74), (-4.136, -4.941, 10.94), (-4.282, -5.077, 11.19), (-4.391, -5.178, 11.47), (-4.458, -5.24, 11.77), (-4.481, -5.261, 12.08), (-4.458, -5.24, 12.4), (-4.391, -5.178, 12.7), (-4.282, -5.077, 12.97), (-4.136, -4.941, 13.22), (-3.957, -4.775, 13.42), (-3.754, -4.586, 13.57), (-3.533, -4.38, 13.66), (-3.197, -4.819, 10.24), (-2.948, -4.588, 10.2), (-3.456, -5.059, 10.34), (-3.694, -5.28, 10.52), (-3.903, -5.474, 10.75), (-4.074, -5.634, 11.04), (-4.201, -5.752, 11.36), (-4.28, -5.825, 11.71), (-4.306, -5.849, 12.08), (-4.28, -5.825, 12.45), (-4.201, -5.752, 12.8), (-4.074, -5.634, 13.13), (-3.903, -5.474, 13.41), (-3.694, -5.28, 13.64), (-3.456, -5.059, 13.82), (-3.197, -4.819, 13.93), (-2.948, -4.588, 13.96), (-3.572, -4.416, 10.24), (-3.322, -4.185, 10.2), (-3.83, -4.656, 10.34), (-4.068, -4.878, 10.52), (-4.277, -5.072, 10.75), (-4.448, -5.231, 11.04), (-4.576, -5.349, 11.36), (-4.654, -5.422, 11.71), (-4.68, -5.446, 12.08), (-4.654, -5.422, 12.45), (-4.576, -5.349, 12.8), (-4.448, -5.231, 13.13), (-4.277, -5.072, 13.41), (-4.068, -4.878, 13.64), (-3.83, -4.656, 13.82), (-3.572, -4.416, 13.93), (-3.322, -4.185, 13.96), (-4.314, -3.078, 13.69), (-4.314, -3.078, 10.47), (-4.544, -3.292, 10.5), (-4.765, -3.497, 10.6), (-4.969, -3.686, 10.74), (-5.147, -3.852, 10.94), (-5.294, -3.988, 11.19), (-5.403, -4.089, 11.47), (-5.47, -4.151, 11.77), (-5.492, -4.172, 12.08), (-5.47, -4.151, 12.4), (-5.403, -4.089, 12.7), (-5.294, -3.988, 12.97), (-5.147, -3.852, 13.22), (-4.969, -3.686, 13.42), (-4.765, -3.497, 13.57), (-4.544, -3.292, 13.66), (-4.688, -2.675, 13.69), (-4.688, -2.675, 10.47), (-4.918, -2.889, 10.5), (-5.139, -3.094, 10.6), (-5.343, -3.283, 10.74), (-5.521, -3.449, 10.94), (-5.668, -3.585, 11.19), (-5.777, -3.686, 11.47), (-5.844, -3.749, 11.77), (-5.866, -3.77, 12.08), (-5.844, -3.749, 12.4), (-5.777, -3.686, 12.7), (-5.668, -3.585, 12.97), (-5.521, -3.449, 13.22), (-5.343, -3.283, 13.42), (-5.139, -3.094, 13.57), (-4.918, -2.889, 13.66), (-4.583, -3.328, 10.24), (-4.333, -3.096, 10.2), (-4.841, -3.568, 10.34), (-5.079, -3.789, 10.52), (-5.288, -3.983, 10.75), (-5.459, -4.142, 11.04), (-5.587, -4.26, 11.36), (-5.665, -4.333, 11.71), (-5.692, -4.358, 12.08), (-5.665, -4.333, 12.45), (-5.587, -4.26, 12.8), (-5.459, -4.142, 13.13), (-5.288, -3.983, 13.41), (-5.079, -3.789, 13.64), (-4.841, -3.568, 13.82), (-4.583, -3.328, 13.93), (-4.333, -3.096, 13.96), (-4.957, -2.925, 10.24), (-4.707, -2.693, 10.2), (-5.215, -3.165, 10.34), (-5.453, -3.386, 10.52), (-5.662, -3.58, 10.75), (-5.833, -3.739, 11.04), (-5.961, -3.857, 11.36), (-6.039, -3.93, 11.71), (-6.066, -3.955, 12.08), (-6.039, -3.93, 12.45), (-5.961, -3.857, 12.8), (-5.833, -3.739, 13.13), (-5.662, -3.58, 13.41), (-5.453, -3.386, 13.64), (-5.215, -3.165, 13.82), (-4.957, -2.925, 13.93), (-4.707, -2.693, 13.96), (-3.608, -4.482, 0.0), (-3.608, -4.482, 23.93), (-3.234, -4.143, 0.0), (-3.234, -4.143, 23.93), (-3.269, -4.857, 0.0), (-3.269, -4.857, 23.93), (-2.895, -4.518, 0.0), (-2.895, -4.518, 23.93), (-7.27, -5.118, 28.55), (-6.895, -4.778, 28.55), (-6.93, -5.492, 28.55), (-6.556, -5.153, 28.55), (-5.845, -6.563, 28.55), (-5.47, -6.224, 28.55), (-5.506, -6.937, 28.55), (-5.131, -6.598, 28.55)], [], [(0, 1, 3, 2), (6, 7, 5, 4), (4, 5, 1, 0), (55, 72, 71, 54), (48, 65, 64, 47), (56, 73, 72, 55), (49, 66, 65, 48), (57, 74, 73, 56), (50, 67, 66, 49), (42, 59, 60, 43), (58, 75, 74, 57), (51, 68, 67, 50), (44, 61, 59, 42), (52, 69, 68, 51), (45, 62, 61, 44), (53, 70, 69, 52), (46, 63, 62, 45), (54, 71, 70, 53), (47, 64, 63, 46), (43, 9, 10, 42), (42, 10, 11, 44), (44, 11, 12, 45), (45, 12, 13, 46), (46, 13, 14, 47), (47, 14, 15, 48), (48, 15, 16, 49), (49, 16, 17, 50), (50, 17, 18, 51), (51, 18, 19, 52), (52, 19, 20, 53), (53, 20, 21, 54), (54, 21, 22, 55), (55, 22, 23, 56), (56, 23, 24, 57), (57, 24, 8, 58), (59, 27, 26, 60), (61, 28, 27, 59), (62, 29, 28, 61), (63, 30, 29, 62), (64, 31, 30, 63), (65, 32, 31, 64), (66, 33, 32, 65), (67, 34, 33, 66), (68, 35, 34, 67), (69, 36, 35, 68), (70, 37, 36, 69), (71, 38, 37, 70), (72, 39, 38, 71), (73, 40, 39, 72), (74, 41, 40, 73), (75, 25, 41, 74), (10, 9, 8, 24, 23, 22, 21, 20, 19, 18, 17, 16, 15, 14, 13, 12, 11), (123, 140, 139, 122), (116, 133, 132, 115), (124, 141, 140, 123), (117, 134, 133, 116), (125, 142, 141, 124), (118, 135, 134, 117), (110, 127, 128, 111), (126, 143, 142, 125), (119, 136, 135, 118), (112, 129, 127, 110), (120, 137, 136, 119), (113, 130, 129, 112), (121, 138, 137, 120), (114, 131, 130, 113), (122, 139, 138, 121), (115, 132, 131, 114), (111, 77, 78, 110), (110, 78, 79, 112), (112, 79, 80, 113), (113, 80, 81, 114), (114, 81, 82, 115), (115, 82, 83, 116), (116, 83, 84, 117), (117, 84, 85, 118), (118, 85, 86, 119), (119, 86, 87, 120), (120, 87, 88, 121), (121, 88, 89, 122), (122, 89, 90, 123), (123, 90, 91, 124), (124, 91, 92, 125), (125, 92, 76, 126), (127, 95, 94, 128), (129, 96, 95, 127), (130, 97, 96, 129), (131, 98, 97, 130), (132, 99, 98, 131), (133, 100, 99, 132), (134, 101, 100, 133), (135, 102, 101, 134), (136, 103, 102, 135), (137, 104, 103, 136), (138, 105, 104, 137), (139, 106, 105, 138), (140, 107, 106, 139), (141, 108, 107, 140), (142, 109, 108, 141), (143, 93, 109, 142), (95, 96, 97, 98, 99, 100, 101, 102, 103, 104, 105, 106, 107, 108, 109, 93, 94), (41, 25, 76, 92), (40, 41, 92, 91), (39, 40, 91, 90), (38, 39, 90, 89), (37, 38, 89, 88), (36, 37, 88, 87), (35, 36, 87, 86), (34, 35, 86, 85), (33, 34, 85, 84), (32, 33, 84, 83), (31, 32, 83, 82), (30, 31, 82, 81), (29, 30, 81, 80), (28, 29, 80, 79), (27, 28, 79, 78), (26, 27, 78, 77), (144, 145, 147, 146), (150, 151, 149, 148), (148, 149, 145, 144), (147, 145, 156, 157), (5, 7, 155, 154), (145, 149, 158, 156), (3, 1, 152, 153), (1, 5, 154, 152), (149, 151, 159, 158)])
me_cylinder_003.polygons.foreach_set('use_smooth', [True] * 126)
_uv = me_cylinder_003.uv_layers.new(name='UVMap')
_uv.uv.foreach_set('vector', [0.9202, 0.5566, 0.9202, 0.8098, 0.9149, 0.8098, 0.9149, 0.5566, 0.9309, 0.5566, 0.9309, 0.8098, 0.9256, 0.8098, 0.9256, 0.5566, 0.9256, 0.5566, 0.9256, 0.8098, 0.9202, 0.8098, 0.9202, 0.5566, 0.81, 0.7443, 0.8158, 0.7443, 0.8158, 0.7404, 0.81, 0.7404, 0.81, 0.717, 0.8158, 0.717, 0.8158, 0.7131, 0.81, 0.7131, 0.81, 0.7482, 0.8158, 0.7482, 0.8158, 0.7443, 0.81, 0.7443, 0.81, 0.7209, 0.8158, 0.7209, 0.8158, 0.717, 0.81, 0.717, 0.81, 0.7521, 0.8158, 0.7521, 0.8158, 0.7482, 0.81, 0.7482, 0.81, 0.7248, 0.8158, 0.7248, 0.8158, 0.7209, 0.81, 0.7209, 0.81, 0.6975, 0.8158, 0.6975, 0.8158, 0.6938, 0.81, 0.6938, 0.81, 0.7557, 0.8158, 0.7557, 0.8158, 0.7521, 0.81, 0.7521, 0.81, 0.7287, 0.8158, 0.7287, 0.8158, 0.7248, 0.81, 0.7248, 0.81, 0.7014, 0.8158, 0.7014, 0.8158, 0.6975, 0.81, 0.6975, 0.81, 0.7326, 0.8158, 0.7326, 0.8158, 0.7287, 0.81, 0.7287, 0.81, 0.7053, 0.8158, 0.7053, 0.8158, 0.7014, 0.81, 0.7014, 0.81, 0.7365, 0.8158, 0.7365, 0.8158, 0.7326, 0.81, 0.7326, 0.81, 0.7092, 0.8158, 0.7092, 0.8158, 0.7053, 0.81, 0.7053, 0.81, 0.7404, 0.8158, 0.7404, 0.8158, 0.7365, 0.81, 0.7365, 0.81, 0.7131, 0.8158, 0.7131, 0.8158, 0.7092, 0.81, 0.7092, 0.8659, 0.9317, 0.8662, 0.9288, 0.8628, 0.9285, 0.8623, 0.9313, 0.8623, 0.9313, 0.8628, 0.9285, 0.8596, 0.9275, 0.8585, 0.9302, 0.8585, 0.9302, 0.8596, 0.9275, 0.8567, 0.9259, 0.8551, 0.9283, 0.8551, 0.9283, 0.8567, 0.9259, 0.8541, 0.9238, 0.8521, 0.9259, 0.8521, 0.9259, 0.8541, 0.9238, 0.852, 0.9212, 0.8496, 0.9228, 0.8496, 0.9228, 0.852, 0.9212, 0.8504, 0.9183, 0.8478, 0.9194, 0.8478, 0.9194, 0.8504, 0.9183, 0.8495, 0.9151, 0.8466, 0.9157, 0.8466, 0.9157, 0.8495, 0.9151, 0.8491, 0.9118, 0.8463, 0.9118, 0.8463, 0.9118, 0.8491, 0.9118, 0.8495, 0.9085, 0.8466, 0.9079, 0.8466, 0.9079, 0.8495, 0.9085, 0.8504, 0.9053, 0.8478, 0.9042, 0.8478, 0.9042, 0.8504, 0.9053, 0.852, 0.9023, 0.8496, 0.9007, 0.8496, 0.9007, 0.852, 0.9023, 0.8541, 0.8998, 0.8521, 0.8977, 0.8521, 0.8977, 0.8541, 0.8998, 0.8567, 0.8976, 0.8551, 0.8952, 0.8551, 0.8952, 0.8567, 0.8976, 0.8596, 0.8961, 0.8585, 0.8934, 0.8585, 0.8934, 0.8596, 0.8961, 0.8628, 0.8951, 0.8623, 0.8923, 0.8623, 0.8923, 0.8628, 0.8951, 0.8662, 0.8948, 0.8659, 0.8919, 0.5604, 0.8887, 0.561, 0.8915, 0.5643, 0.8912, 0.564, 0.8884, 0.5567, 0.8899, 0.5578, 0.8925, 0.561, 0.8915, 0.5604, 0.8887, 0.5533, 0.8917, 0.5549, 0.8941, 0.5578, 0.8925, 0.5567, 0.8899, 0.5503, 0.8942, 0.5523, 0.8962, 0.5549, 0.8941, 0.5533, 0.8917, 0.5478, 0.8972, 0.5502, 0.8988, 0.5523, 0.8962, 0.5503, 0.8942, 0.5459, 0.9006, 0.5486, 0.9017, 0.5502, 0.8988, 0.5478, 0.8972, 0.5448, 0.9044, 0.5476, 0.9049, 0.5486, 0.9017, 0.5459, 0.9006, 0.5444, 0.9082, 0.5473, 0.9082, 0.5476, 0.9049, 0.5448, 0.9044, 0.5448, 0.9121, 0.5476, 0.9116, 0.5473, 0.9082, 0.5444, 0.9082, 0.5459, 0.9159, 0.5486, 0.9148, 0.5476, 0.9116, 0.5448, 0.9121, 0.5478, 0.9193, 0.5502, 0.9177, 0.5486, 0.9148, 0.5459, 0.9159, 0.5503, 0.9223, 0.5523, 0.9203, 0.5502, 0.9177, 0.5478, 0.9193, 0.5533, 0.9248, 0.5549, 0.9224, 0.5523, 0.9203, 0.5503, 0.9223, 0.5567, 0.9266, 0.5578, 0.924, 0.5549, 0.9224, 0.5533, 0.9248, 0.5604, 0.9278, 0.561, 0.9249, 0.5578, 0.924, 0.5567, 0.9266, 0.564, 0.9281, 0.5643, 0.9253, 0.561, 0.9249, 0.5604, 0.9278, 0.8628, 0.9285, 0.8662, 0.9288, 0.8662, 0.8948, 0.8628, 0.8951, 0.8596, 0.8961, 0.8567, 0.8976, 0.8541, 0.8998, 0.852, 0.9023, 0.8504, 0.9053, 0.8495, 0.9085, 0.8491, 0.9118, 0.8495, 0.9151, 0.8504, 0.9183, 0.852, 0.9212, 0.8541, 0.9238, 0.8567, 0.9259, 0.8596, 0.9275, 0.8158, 0.7682, 0.81, 0.7682, 0.81, 0.7721, 0.8158, 0.7721, 0.8158, 0.7955, 0.81, 0.7955, 0.81, 0.7994, 0.8158, 0.7994, 0.8158, 0.7643, 0.81, 0.7643, 0.81, 0.7682, 0.8158, 0.7682, 0.8158, 0.7916, 0.81, 0.7916, 0.81, 0.7955, 0.8158, 0.7955, 0.8158, 0.7604, 0.81, 0.7604, 0.81, 0.7643, 0.8158, 0.7643, 0.8158, 0.7877, 0.81, 0.7877, 0.81, 0.7916, 0.8158, 0.7916, 0.8158, 0.815, 0.81, 0.815, 0.81, 0.8186, 0.8158, 0.8186, 0.8158, 0.7567, 0.81, 0.7567, 0.81, 0.7604, 0.8158, 0.7604, 0.8158, 0.7838, 0.81, 0.7838, 0.81, 0.7877, 0.8158, 0.7877, 0.8158, 0.8111, 0.81, 0.8111, 0.81, 0.815, 0.8158, 0.815, 0.8158, 0.7799, 0.81, 0.7799, 0.81, 0.7838, 0.8158, 0.7838, 0.8158, 0.8072, 0.81, 0.8072, 0.81, 0.8111, 0.8158, 0.8111, 0.8158, 0.776, 0.81, 0.776, 0.81, 0.7799, 0.8158, 0.7799, 0.8158, 0.8033, 0.81, 0.8033, 0.81, 0.8072, 0.8158, 0.8072, 0.8158, 0.7721, 0.81, 0.7721, 0.81, 0.776, 0.8158, 0.776, 0.8158, 0.7994, 0.81, 0.7994, 0.81, 0.8033, 0.8158, 0.8033, 0.8449, 0.9317, 0.8452, 0.9288, 0.8419, 0.9285, 0.8413, 0.9313, 0.8413, 0.9313, 0.8419, 0.9285, 0.8387, 0.9275, 0.8376, 0.9302, 0.8376, 0.9302, 0.8387, 0.9275, 0.8358, 0.9259, 0.8342, 0.9283, 0.8342, 0.9283, 0.8358, 0.9259, 0.8332, 0.9238, 0.8311, 0.9259, 0.8311, 0.9259, 0.8332, 0.9238, 0.8311, 0.9212, 0.8287, 0.9228, 0.8287, 0.9228, 0.8311, 0.9212, 0.8295, 0.9183, 0.8268, 0.9194, 0.8268, 0.9194, 0.8295, 0.9183, 0.8285, 0.9151, 0.8257, 0.9157, 0.8257, 0.9157, 0.8285, 0.9151, 0.8282, 0.9118, 0.8253, 0.9118, 0.8253, 0.9118, 0.8282, 0.9118, 0.8285, 0.9085, 0.8257, 0.9079, 0.8257, 0.9079, 0.8285, 0.9085, 0.8295, 0.9053, 0.8268, 0.9042, 0.8268, 0.9042, 0.8295, 0.9053, 0.8311, 0.9023, 0.8287, 0.9007, 0.8287, 0.9007, 0.8311, 0.9023, 0.8332, 0.8998, 0.8311, 0.8977, 0.8311, 0.8977, 0.8332, 0.8998, 0.8358, 0.8976, 0.8342, 0.8952, 0.8342, 0.8952, 0.8358, 0.8976, 0.8387, 0.8961, 0.8376, 0.8934, 0.8376, 0.8934, 0.8387, 0.8961, 0.8419, 0.8951, 0.8413, 0.8923, 0.8413, 0.8923, 0.8419, 0.8951, 0.8452, 0.8948, 0.8449, 0.8919, 0.2441, 0.8995, 0.2447, 0.9024, 0.248, 0.902, 0.2477, 0.8992, 0.2404, 0.9007, 0.2415, 0.9033, 0.2447, 0.9024, 0.2441, 0.8995, 0.2369, 0.9025, 0.2385, 0.9049, 0.2415, 0.9033, 0.2404, 0.9007, 0.2339, 0.905, 0.236, 0.907, 0.2385, 0.9049, 0.2369, 0.9025, 0.2314, 0.908, 0.2338, 0.9096, 0.236, 0.907, 0.2339, 0.905, 0.2296, 0.9114, 0.2323, 0.9126, 0.2338, 0.9096, 0.2314, 0.908, 0.2285, 0.9152, 0.2313, 0.9157, 0.2323, 0.9126, 0.2296, 0.9114, 0.2281, 0.9191, 0.231, 0.9191, 0.2313, 0.9157, 0.2285, 0.9152, 0.2285, 0.9229, 0.2313, 0.9224, 0.231, 0.9191, 0.2281, 0.9191, 0.2296, 0.9267, 0.2323, 0.9256, 0.2313, 0.9224, 0.2285, 0.9229, 0.2314, 0.9301, 0.2338, 0.9285, 0.2323, 0.9256, 0.2296, 0.9267, 0.2339, 0.9331, 0.236, 0.9311, 0.2338, 0.9285, 0.2314, 0.9301, 0.2369, 0.9356, 0.2385, 0.9332, 0.236, 0.9311, 0.2339, 0.9331, 0.2404, 0.9374, 0.2415, 0.9348, 0.2385, 0.9332, 0.2369, 0.9356, 0.2441, 0.9386, 0.2447, 0.9358, 0.2415, 0.9348, 0.2404, 0.9374, 0.2477, 0.9389, 0.248, 0.9361, 0.2447, 0.9358, 0.2441, 0.9386, 0.2447, 0.9024, 0.2415, 0.9033, 0.2385, 0.9049, 0.236, 0.907, 0.2338, 0.9096, 0.2323, 0.9126, 0.2313, 0.9157, 0.231, 0.9191, 0.2313, 0.9224, 0.2323, 0.9256, 0.2338, 0.9285, 0.236, 0.9311, 0.2385, 0.9332, 0.2415, 0.9348, 0.2447, 0.9358, 0.248, 0.9361, 0.248, 0.902, 0.5276, 0.9384, 0.5276, 0.9417, 0.5434, 0.9417, 0.5434, 0.9384, 0.5276, 0.9351, 0.5276, 0.9384, 0.5434, 0.9384, 0.5434, 0.9351, 0.5276, 0.9317, 0.5276, 0.9351, 0.5434, 0.9351, 0.5434, 0.9317, 0.5276, 0.9284, 0.5276, 0.9317, 0.5434, 0.9317, 0.5434, 0.9284, 0.5276, 0.9251, 0.5276, 0.9284, 0.5434, 0.9284, 0.5434, 0.9251, 0.5276, 0.9217, 0.5276, 0.9251, 0.5434, 0.9251, 0.5434, 0.9217, 0.5276, 0.9184, 0.5276, 0.9217, 0.5434, 0.9217, 0.5434, 0.9184, 0.5276, 0.9151, 0.5276, 0.9184, 0.5434, 0.9184, 0.5434, 0.9151, 0.5276, 0.9117, 0.5276, 0.9151, 0.5434, 0.9151, 0.5434, 0.9117, 0.5276, 0.9084, 0.5276, 0.9117, 0.5434, 0.9117, 0.5434, 0.9084, 0.5276, 0.905, 0.5276, 0.9084, 0.5434, 0.9084, 0.5434, 0.905, 0.5276, 0.9017, 0.5276, 0.905, 0.5434, 0.905, 0.5434, 0.9017, 0.5276, 0.8984, 0.5276, 0.9017, 0.5434, 0.9017, 0.5434, 0.8984, 0.5276, 0.895, 0.5276, 0.8984, 0.5434, 0.8984, 0.5434, 0.895, 0.5276, 0.8917, 0.5276, 0.895, 0.5434, 0.895, 0.5434, 0.8917, 0.5276, 0.8884, 0.5276, 0.8917, 0.5434, 0.8917, 0.5434, 0.8884, 0.9373, 0.5566, 0.9373, 0.8098, 0.932, 0.8098, 0.932, 0.5566, 0.948, 0.5566, 0.948, 0.8098, 0.9427, 0.8098, 0.9427, 0.5566, 0.9427, 0.5566, 0.9427, 0.8098, 0.9373, 0.8098, 0.9373, 0.5566, 0.5266, 0.9283, 0.5221, 0.9254, 0.5221, 0.8667, 0.5266, 0.8697, 0.5015, 0.9254, 0.497, 0.9283, 0.497, 0.8696, 0.5015, 0.8667, 0.5221, 0.9254, 0.5168, 0.9254, 0.5168, 0.8667, 0.5221, 0.8667, 0.5113, 0.9283, 0.5068, 0.9254, 0.5068, 0.8667, 0.5113, 0.8697, 0.5068, 0.9254, 0.5015, 0.9254, 0.5015, 0.8667, 0.5068, 0.8667, 0.5168, 0.9254, 0.5123, 0.9283, 0.5123, 0.8696, 0.5168, 0.8667])
me_cylinder_003.use_remesh_fix_poles = True
me_cylinder_003.use_remesh_preserve_attributes = False
me_cylinder_003.use_mirror_vertex_groups = False
me_cylinder_003.update()
me_cylinder_005 = bpy.data.meshes.new('Cylinder.005')
me_cylinder_005.from_pydata([(3.21, 4.387, 10.2), (-3.035, 4.387, 10.2), (3.219, 4.72, 10.3), (-3.246, 4.72, 10.3), (3.458, 5.027, 10.47), (-3.463, 5.027, 10.47), (3.728, 5.295, 10.69), (-3.793, 5.295, 10.69), (3.985, 5.516, 10.96), (-3.975, 5.516, 10.96), (4.149, 5.679, 11.26), (-4.145, 5.679, 11.26), (4.252, 5.78, 11.6), (-4.256, 5.78, 11.6), (4.301, 5.814, 11.94), (-4.303, 5.814, 11.94), (4.252, 5.78, 12.29), (-4.281, 5.78, 12.29), (4.166, 5.679, 12.62), (-4.269, 5.679, 12.62), (3.98, 5.516, 12.93), (-4.061, 5.516, 12.93), (3.891, 5.295, 13.19), (-3.863, 5.295, 13.19), (3.547, 5.027, 13.42), (-3.662, 5.027, 13.42), (3.399, 4.72, 13.58), (-3.308, 4.72, 13.58), (2.999, 4.387, 13.68), (-3.134, 4.387, 13.68)], [], [(0, 1, 3, 2), (2, 3, 5, 4), (4, 5, 7, 6), (6, 7, 9, 8), (8, 9, 11, 10), (10, 11, 13, 12), (12, 13, 15, 14), (14, 15, 17, 16), (16, 17, 19, 18), (18, 19, 21, 20), (20, 21, 23, 22), (22, 23, 25, 24), (24, 25, 27, 26), (26, 27, 29, 28)])
me_cylinder_005.polygons.foreach_set('use_smooth', [True] * 14)
_uv = me_cylinder_005.uv_layers.new(name='UVMap')
_uv.uv.foreach_set('vector', [0.5756, 0.9174, 0.5756, 0.8477, 0.5794, 0.8453, 0.5794, 0.9175, 0.5794, 0.9175, 0.5794, 0.8453, 0.5833, 0.8429, 0.5833, 0.9202, 0.5833, 0.9202, 0.5833, 0.8429, 0.5872, 0.8392, 0.5872, 0.9232, 0.5872, 0.9232, 0.5872, 0.8392, 0.5911, 0.8372, 0.5911, 0.9261, 0.5911, 0.9261, 0.5911, 0.8372, 0.595, 0.8353, 0.595, 0.9279, 0.595, 0.9279, 0.595, 0.8353, 0.5988, 0.834, 0.5988, 0.9291, 0.5988, 0.9291, 0.5988, 0.834, 0.6027, 0.8335, 0.6027, 0.9296, 0.6027, 0.9296, 0.6027, 0.8335, 0.6066, 0.8338, 0.6066, 0.9291, 0.6066, 0.9291, 0.6066, 0.8338, 0.6105, 0.8339, 0.6105, 0.9281, 0.6105, 0.9281, 0.6105, 0.8339, 0.6144, 0.8362, 0.6144, 0.926, 0.6144, 0.926, 0.6144, 0.8362, 0.6183, 0.8384, 0.6183, 0.925, 0.6183, 0.925, 0.6183, 0.8384, 0.6221, 0.8407, 0.6221, 0.9212, 0.6221, 0.9212, 0.6221, 0.8407, 0.626, 0.8446, 0.626, 0.9195, 0.626, 0.9195, 0.626, 0.8446, 0.6299, 0.8466, 0.6299, 0.9151])
me_cylinder_005.use_remesh_fix_poles = True
me_cylinder_005.use_remesh_preserve_attributes = False
me_cylinder_005.use_mirror_vertex_groups = False
me_cylinder_005.update()
me_cylinder_006 = bpy.data.meshes.new('Cylinder.006')
me_cylinder_006.from_pydata([(-0.3459, -1.739, -3.196), (-0.3459, -1.739, 3.05), (-0.6784, -1.638, -3.205), (-0.6784, -1.638, 3.261), (-0.9849, -1.474, -3.444), (-0.9849, -1.474, 3.405), (-1.254, -1.254, -3.631), (-1.254, -1.254, 3.658), (-1.474, -0.9849, -3.809), (-1.474, -0.9849, 3.772), (-1.638, -0.6784, -3.877), (-1.638, -0.6784, 3.877), (-1.739, -0.3459, -3.877), (-1.739, -0.3459, 3.877), (-1.773, 1.712e-06, -3.877), (-1.773, 1.712e-06, 3.877), (-1.739, 0.3459, -3.877), (-1.739, 0.3459, 3.877), (-1.638, 0.6784, -3.877), (-1.638, 0.6784, 3.877), (-1.474, 0.9849, -3.877), (-1.474, 0.9849, 3.877), (-1.254, 1.254, -3.877), (-1.254, 1.254, 3.877), (-0.9849, 1.474, -3.533), (-0.9849, 1.474, 3.676), (-0.6784, 1.638, -3.384), (-0.6784, 1.638, 3.322), (-0.3459, 1.739, -2.985), (-0.3459, 1.739, 3.148)], [], [(0, 1, 3, 2), (2, 3, 5, 4), (4, 5, 7, 6), (6, 7, 9, 8), (8, 9, 11, 10), (10, 11, 13, 12), (12, 13, 15, 14), (14, 15, 17, 16), (16, 17, 19, 18), (18, 19, 21, 20), (20, 21, 23, 22), (22, 23, 25, 24), (24, 25, 27, 26), (26, 27, 29, 28)])
me_cylinder_006.polygons.foreach_set('use_smooth', [True] * 14)
_uv = me_cylinder_006.uv_layers.new(name='UVMap')
_uv.uv.foreach_set('vector', [0.7407, 0.8411, 0.7407, 0.9109, 0.7368, 0.9132, 0.7368, 0.841, 0.7368, 0.841, 0.7368, 0.9132, 0.7329, 0.9148, 0.7329, 0.8383, 0.7329, 0.8383, 0.7329, 0.9148, 0.729, 0.9177, 0.729, 0.8363, 0.729, 0.8363, 0.729, 0.9177, 0.7252, 0.9189, 0.7252, 0.8343, 0.7252, 0.8343, 0.7252, 0.9189, 0.7213, 0.9201, 0.7213, 0.8335, 0.7213, 0.8335, 0.7213, 0.9201, 0.7174, 0.9201, 0.7174, 0.8335, 0.7174, 0.8335, 0.7174, 0.9201, 0.7135, 0.9201, 0.7135, 0.8335, 0.7135, 0.8335, 0.7135, 0.9201, 0.7096, 0.9201, 0.7096, 0.8335, 0.7096, 0.8335, 0.7096, 0.9201, 0.7058, 0.9201, 0.7058, 0.8335, 0.7058, 0.8335, 0.7058, 0.9201, 0.7019, 0.9201, 0.7019, 0.8335, 0.7019, 0.8335, 0.7019, 0.9201, 0.698, 0.9201, 0.698, 0.8335, 0.698, 0.8335, 0.698, 0.9201, 0.6941, 0.9179, 0.6941, 0.8374, 0.6941, 0.8374, 0.6941, 0.9179, 0.6902, 0.9139, 0.6902, 0.839, 0.6902, 0.839, 0.6902, 0.9139, 0.6863, 0.912, 0.6863, 0.8435])
me_cylinder_006.use_remesh_fix_poles = True
me_cylinder_006.use_remesh_preserve_attributes = False
me_cylinder_006.use_mirror_vertex_groups = False
me_cylinder_006.update()
me_cube_008 = bpy.data.meshes.new('Cube.008')
me_cube_008.from_pydata([(0.7073, 0.07452, 0.0), (0.7073, 0.07452, 9.357), (1.218, 2.008, 0.0), (1.218, 2.008, 9.357), (-0.786, 0.4691, 0.0), (-0.8246, 0.979, 0.4554), (-0.786, 0.4691, 9.357), (-0.8246, 0.979, 8.902), (-0.5463, 2.032, 0.4554), (-0.2751, 2.403, 0.0), (-0.2751, 2.403, 9.357), (-0.5463, 2.032, 8.902), (1.218, 2.008, 15.56), (0.7073, 0.07452, 15.56), (0.7073, 0.07452, 13.79), (1.218, 2.008, 13.79), (-0.7509, 0.6019, 15.42), (-0.6532, 0.434, 15.56), (-0.3101, 2.27, 15.42), (-0.1423, 2.368, 15.56), (-0.6532, 0.434, 13.79), (-0.7509, 0.6019, 13.93), (-0.3101, 2.27, 13.93), (-0.1423, 2.368, 13.79), (1.218, 2.008, 18.58), (0.7073, 0.07452, 18.58), (0.7073, 0.07452, 16.81), (1.218, 2.008, 16.81), (-0.7509, 0.6019, 18.44), (-0.6532, 0.434, 18.58), (-0.3101, 2.27, 18.44), (-0.1423, 2.368, 18.58), (-0.6532, 0.434, 16.81), (-0.7509, 0.6019, 16.95), (-0.3101, 2.27, 16.95), (-0.1423, 2.368, 16.81), (1.218, 2.008, 21.69), (0.7073, 0.07452, 21.69), (0.7073, 0.07452, 19.92), (1.218, 2.008, 19.92), (-0.7509, 0.6019, 21.55), (-0.6532, 0.434, 21.69), (-0.3101, 2.27, 21.55), (-0.1423, 2.368, 21.69), (-0.6532, 0.434, 19.92), (-0.7509, 0.6019, 20.06), (-0.3101, 2.27, 20.06), (-0.1423, 2.368, 19.92)], [], [(0, 1, 6, 4), (3, 10, 6, 1), (5, 7, 11, 8), (9, 10, 3, 2), (9, 4, 5, 8), (4, 6, 7, 5), (6, 10, 11, 7), (10, 9, 8, 11), (9, 2, 0, 4), (23, 19, 12, 15), (19, 17, 13, 12), (23, 15, 14, 20), (21, 16, 18, 22), (21, 20, 17, 16), (18, 19, 23, 22), (19, 18, 16, 17), (22, 23, 20, 21), (14, 13, 17, 20), (35, 31, 24, 27), (31, 29, 25, 24), (35, 27, 26, 32), (33, 28, 30, 34), (33, 32, 29, 28), (30, 31, 35, 34), (31, 30, 28, 29), (34, 35, 32, 33), (26, 25, 29, 32), (47, 43, 36, 39), (43, 41, 37, 36), (47, 39, 38, 44), (45, 40, 42, 46), (45, 44, 41, 40), (42, 43, 47, 46), (43, 42, 40, 41), (46, 47, 44, 45), (38, 37, 41, 44)])
_uv = me_cube_008.uv_layers.new(name='UVMap')
_uv.uv.foreach_set('vector', [0.8656, 0.6794, 0.8656, 0.7827, 0.8485, 0.7827, 0.8485, 0.6794, 0.8656, 0.8048, 0.8485, 0.8048, 0.8485, 0.7827, 0.8656, 0.7827, 0.81, 0.6928, 0.81, 0.5995, 0.8221, 0.5995, 0.8221, 0.6928, 0.8485, 0.6573, 0.8485, 0.554, 0.8656, 0.554, 0.8656, 0.6573, 0.7972, 0.8335, 0.8192, 0.8348, 0.8136, 0.8399, 0.8016, 0.8391, 0.8192, 0.8348, 0.8192, 0.9382, 0.8136, 0.9331, 0.8136, 0.8399, 0.8192, 0.9382, 0.7972, 0.9395, 0.8016, 0.9339, 0.8136, 0.9331, 0.7841, 0.936, 0.7972, 0.8335, 0.8016, 0.8391, 0.7897, 0.9317, 0.8485, 0.6573, 0.8656, 0.6573, 0.8656, 0.6794, 0.8485, 0.6794, 0.8485, 0.8695, 0.8485, 0.889, 0.8641, 0.889, 0.8641, 0.8695, 0.8485, 0.8059, 0.8485, 0.8279, 0.8641, 0.8279, 0.8641, 0.8059, 0.8485, 0.8695, 0.8641, 0.8695, 0.8641, 0.8474, 0.8485, 0.8474, 0.2977, 0.908, 0.2977, 0.9245, 0.3168, 0.9245, 0.3168, 0.908, 0.4434, 0.8842, 0.4408, 0.8841, 0.4513, 0.9005, 0.4523, 0.8981, 0.4707, 0.8744, 0.4728, 0.8728, 0.4543, 0.8667, 0.4551, 0.8692, 0.4728, 0.8955, 0.4709, 0.8937, 0.4523, 0.8981, 0.4513, 0.9005, 0.4551, 0.8692, 0.4543, 0.8667, 0.4408, 0.8841, 0.4434, 0.8842, 0.8641, 0.8474, 0.8641, 0.8279, 0.8485, 0.8279, 0.8485, 0.8474, 0.8851, 0.8307, 0.8851, 0.8502, 0.9006, 0.8502, 0.9006, 0.8307, 0.8851, 0.767, 0.8851, 0.7891, 0.9006, 0.7891, 0.9006, 0.767, 0.8851, 0.8307, 0.9006, 0.8307, 0.9006, 0.8086, 0.8851, 0.8086, 0.4408, 0.9016, 0.4408, 0.918, 0.4598, 0.918, 0.4598, 0.9016, 0.1944, 0.6725, 0.1918, 0.6723, 0.2023, 0.6887, 0.2033, 0.6863, 0.2217, 0.6626, 0.2238, 0.661, 0.2053, 0.6549, 0.2061, 0.6574, 0.2238, 0.6837, 0.2219, 0.6819, 0.2033, 0.6863, 0.2023, 0.6887, 0.2061, 0.6574, 0.2053, 0.6549, 0.1918, 0.6723, 0.1944, 0.6725, 0.9006, 0.8086, 0.9006, 0.7891, 0.8851, 0.7891, 0.8851, 0.8086, 0.8851, 0.9149, 0.8851, 0.9344, 0.9006, 0.9344, 0.9006, 0.9149, 0.8851, 0.8512, 0.8851, 0.8733, 0.9006, 0.8733, 0.9006, 0.8512, 0.8851, 0.9149, 0.9006, 0.9149, 0.9006, 0.8928, 0.8851, 0.8928, 0.8676, 0.9229, 0.884, 0.9229, 0.884, 0.9039, 0.8676, 0.9039, 0.785, 0.5715, 0.7824, 0.5714, 0.7929, 0.5878, 0.7939, 0.5854, 0.8123, 0.5617, 0.8144, 0.5601, 0.7959, 0.554, 0.7967, 0.5565, 0.8144, 0.5827, 0.8125, 0.581, 0.7939, 0.5854, 0.7929, 0.5878, 0.7967, 0.5565, 0.7959, 0.554, 0.7824, 0.5714, 0.785, 0.5715, 0.9006, 0.8928, 0.9006, 0.8733, 0.8851, 0.8733, 0.8851, 0.8928])
me_cube_008.use_remesh_fix_poles = True
me_cube_008.use_remesh_preserve_attributes = False
me_cube_008.use_mirror_vertex_groups = False
me_cube_008.update()
me_cube_009 = bpy.data.meshes.new('Cube.009')
me_cube_009.from_pydata([(-5.882, -1.408, 0.4348), (-6.317, -0.9731, 0.0), (-5.882, -1.408, 2.655), (-6.317, -0.9731, 3.09), (-5.882, 1.408, 0.4348), (-6.317, 0.9731, 0.0), (-5.882, 1.408, 2.655), (-6.317, 0.9731, 3.09), (5.882, -1.408, 0.4348), (6.317, -0.9731, 0.0), (5.882, -1.408, 2.655), (6.317, -0.9731, 3.09), (5.882, 1.408, 0.4348), (6.317, 0.9731, 0.0), (6.317, 0.9731, 3.09), (5.882, 1.408, 2.655)], [], [(8, 10, 2, 0), (4, 6, 15, 12), (0, 2, 3, 1), (6, 4, 5, 7), (13, 5, 4, 12), (7, 14, 15, 6), (14, 13, 12, 15), (10, 8, 9, 11), (1, 9, 8, 0), (11, 3, 2, 10)])
_uv = me_cube_009.uv_layers.new(name='UVMap')
_uv.uv.foreach_set('vector', [0.2228, 0.6471, 0.1985, 0.6471, 0.1985, 0.5185, 0.2228, 0.5185, 0.2228, 0.504, 0.1985, 0.504, 0.1985, 0.3753, 0.2228, 0.3753, 0.2228, 0.5185, 0.1985, 0.5185, 0.1938, 0.5117, 0.2276, 0.5117, 0.1985, 0.504, 0.2228, 0.504, 0.2276, 0.5107, 0.1938, 0.5107, 0.2295, 0.3706, 0.2295, 0.5087, 0.2228, 0.504, 0.2228, 0.3753, 0.1918, 0.5087, 0.1918, 0.3706, 0.1985, 0.3753, 0.1985, 0.504, 0.1938, 0.3686, 0.2276, 0.3686, 0.2228, 0.3753, 0.1985, 0.3753, 0.1985, 0.6471, 0.2228, 0.6471, 0.2276, 0.6538, 0.1938, 0.6538, 0.2295, 0.5137, 0.2295, 0.6519, 0.2228, 0.6471, 0.2228, 0.5185, 0.1918, 0.6519, 0.1918, 0.5137, 0.1985, 0.5185, 0.1985, 0.6471])
me_cube_009.use_remesh_fix_poles = True
me_cube_009.use_remesh_preserve_attributes = False
me_cube_009.use_mirror_vertex_groups = False
me_cube_009.update()
me_cube_010 = bpy.data.meshes.new('Cube.010')
me_cube_010.from_pydata([(-2.793, -0.988, 0.4348), (-2.593, -1.408, 0.8548), (-2.593, -1.408, 2.235), (-2.793, -0.988, 2.655), (-2.593, 1.408, 0.8548), (-2.793, 0.988, 0.4348), (-2.793, 0.988, 2.655), (-2.593, 1.408, 2.235), (2.593, -1.408, 0.8548), (2.793, -0.988, 0.4348), (2.793, -0.988, 2.655), (2.593, -1.408, 2.235), (2.593, 1.408, 0.8548), (2.793, 0.988, 0.4348), (2.793, 0.988, 2.655), (2.593, 1.408, 2.235), (-2.577, 0.6126, 18.82), (-2.966, 0.9744, 18.92), (-2.966, -0.9381, 18.92), (-2.577, -0.5763, 18.82), (-1.286, 0.6126, 12.17), (-1.607, 0.9744, 11.93), (-1.607, -0.9381, 11.93), (-1.286, -0.5763, 12.17), (-9.556, 6.722, 4.4), (-9.893, 6.35, 4.42), (-8.113, 6.35, 4.42), (-8.45, 6.722, 4.4), (-9.556, 10.14, -4.118), (-9.893, 9.861, -4.394), (-8.113, 9.861, -4.394), (-8.45, 10.14, -4.118), (-9.556, 6.266, 17.57), (-9.893, 5.928, 17.73), (-8.113, 5.928, 17.73), (-8.45, 6.266, 17.57), (-9.556, 6.266, 13.7), (-9.893, 5.931, 13.53), (-8.113, 5.931, 13.53), (-8.45, 6.266, 13.7), (-8.45, -6.688, 4.4), (-8.113, -6.316, 4.42), (-9.893, -6.316, 4.42), (-9.556, -6.688, 4.4), (-8.45, -10.11, -4.118), (-8.113, -9.826, -4.394), (-9.893, -9.826, -4.394), (-9.556, -10.11, -4.118), (-8.45, -6.231, 17.57), (-8.113, -5.893, 17.73), (-9.893, -5.893, 17.73), (-9.556, -6.231, 17.57), (-8.45, -6.231, 13.7), (-8.113, -5.896, 13.53), (-9.893, -5.896, 13.53), (-9.556, -6.231, 13.7), (-9.556, 6.266, 12.39), (-9.893, 5.928, 12.55), (-8.113, 5.928, 12.55), (-8.45, 6.266, 12.39), (-9.556, 6.266, 8.514), (-9.893, 5.931, 8.351), (-8.113, 5.931, 8.351), (-8.45, 6.266, 8.514), (-8.45, -6.231, 12.39), (-8.113, -5.893, 12.55), (-9.893, -5.893, 12.55), (-9.556, -6.231, 12.39), (-8.45, -6.231, 8.514), (-8.113, -5.896, 8.351), (-9.893, -5.896, 8.351), (-9.556, -6.231, 8.514)], [], [(4, 7, 15, 12), (8, 11, 2, 1), (1, 2, 3, 0), (7, 4, 5, 6), (4, 12, 13, 5), (15, 7, 6, 14), (12, 15, 14, 13), (11, 8, 9, 10), (8, 1, 0, 9), (2, 11, 10, 3), (16, 19, 23, 20), (19, 16, 17, 18), (16, 20, 21, 17), (23, 19, 18, 22), (20, 23, 22, 21), (24, 27, 31, 28), (27, 24, 25, 26), (24, 28, 29, 25), (31, 27, 26, 30), (28, 31, 30, 29), (32, 35, 39, 36), (35, 32, 33, 34), (32, 36, 37, 33), (39, 35, 34, 38), (36, 39, 38, 37), (40, 43, 47, 44), (43, 40, 41, 42), (40, 44, 45, 41), (47, 43, 42, 46), (44, 47, 46, 45), (48, 51, 55, 52), (51, 48, 49, 50), (48, 52, 53, 49), (55, 51, 50, 54), (52, 55, 54, 53), (56, 59, 63, 60), (59, 56, 57, 58), (56, 60, 61, 57), (63, 59, 58, 62), (60, 63, 62, 61), (64, 67, 71, 68), (67, 64, 65, 66), (64, 68, 69, 65), (71, 67, 66, 70), (68, 71, 70, 69)])
_uv = me_cube_010.uv_layers.new(name='UVMap')
_uv.uv.foreach_set('vector', [0.2364, 0.7211, 0.2508, 0.7211, 0.2508, 0.7752, 0.2364, 0.7752, 0.2508, 0.8401, 0.2364, 0.8401, 0.2364, 0.786, 0.2508, 0.786, 0.2508, 0.786, 0.2364, 0.786, 0.2321, 0.7811, 0.2552, 0.7811, 0.2508, 0.7211, 0.2364, 0.7211, 0.2321, 0.7163, 0.2552, 0.7163, 0.2364, 0.7211, 0.2364, 0.7752, 0.2303, 0.7773, 0.2303, 0.719, 0.2508, 0.7752, 0.2508, 0.7211, 0.257, 0.719, 0.257, 0.7773, 0.2364, 0.7752, 0.2508, 0.7752, 0.2552, 0.7801, 0.2321, 0.7801, 0.2364, 0.8401, 0.2508, 0.8401, 0.2552, 0.8449, 0.2321, 0.8449, 0.2508, 0.8401, 0.2508, 0.786, 0.257, 0.7839, 0.257, 0.8421, 0.2364, 0.786, 0.2364, 0.8401, 0.2303, 0.8421, 0.2303, 0.7839, 0.2364, 0.7211, 0.2508, 0.7211, 0.2508, 0.7752, 0.2364, 0.7752, 0.2508, 0.7211, 0.2364, 0.7211, 0.2321, 0.7163, 0.2552, 0.7163, 0.2364, 0.7211, 0.2364, 0.7752, 0.2303, 0.7773, 0.2303, 0.719, 0.2508, 0.7752, 0.2508, 0.7211, 0.257, 0.719, 0.257, 0.7773, 0.2364, 0.7752, 0.2508, 0.7752, 0.2552, 0.7801, 0.2321, 0.7801, 0.2364, 0.7211, 0.2508, 0.7211, 0.2508, 0.7752, 0.2364, 0.7752, 0.2508, 0.7211, 0.2364, 0.7211, 0.2321, 0.7163, 0.2552, 0.7163, 0.2364, 0.7211, 0.2364, 0.7752, 0.2303, 0.7773, 0.2303, 0.719, 0.2508, 0.7752, 0.2508, 0.7211, 0.257, 0.719, 0.257, 0.7773, 0.2364, 0.7752, 0.2508, 0.7752, 0.2552, 0.7801, 0.2321, 0.7801, 0.2364, 0.7211, 0.2508, 0.7211, 0.2508, 0.7752, 0.2364, 0.7752, 0.2508, 0.7211, 0.2364, 0.7211, 0.2321, 0.7163, 0.2552, 0.7163, 0.2364, 0.7211, 0.2364, 0.7752, 0.2303, 0.7773, 0.2303, 0.719, 0.2508, 0.7752, 0.2508, 0.7211, 0.257, 0.719, 0.257, 0.7773, 0.2364, 0.7752, 0.2508, 0.7752, 0.2552, 0.7801, 0.2321, 0.7801, 0.2364, 0.7211, 0.2508, 0.7211, 0.2508, 0.7752, 0.2364, 0.7752, 0.2508, 0.7211, 0.2364, 0.7211, 0.2321, 0.7163, 0.2552, 0.7163, 0.2364, 0.7211, 0.2364, 0.7752, 0.2303, 0.7773, 0.2303, 0.719, 0.2508, 0.7752, 0.2508, 0.7211, 0.257, 0.719, 0.257, 0.7773, 0.2364, 0.7752, 0.2508, 0.7752, 0.2552, 0.7801, 0.2321, 0.7801, 0.2364, 0.7211, 0.2508, 0.7211, 0.2508, 0.7752, 0.2364, 0.7752, 0.2508, 0.7211, 0.2364, 0.7211, 0.2321, 0.7163, 0.2552, 0.7163, 0.2364, 0.7211, 0.2364, 0.7752, 0.2303, 0.7773, 0.2303, 0.719, 0.2508, 0.7752, 0.2508, 0.7211, 0.257, 0.719, 0.257, 0.7773, 0.2364, 0.7752, 0.2508, 0.7752, 0.2552, 0.7801, 0.2321, 0.7801, 0.2364, 0.7211, 0.2508, 0.7211, 0.2508, 0.7752, 0.2364, 0.7752, 0.2508, 0.7211, 0.2364, 0.7211, 0.2321, 0.7163, 0.2552, 0.7163, 0.2364, 0.7211, 0.2364, 0.7752, 0.2303, 0.7773, 0.2303, 0.719, 0.2508, 0.7752, 0.2508, 0.7211, 0.257, 0.719, 0.257, 0.7773, 0.2364, 0.7752, 0.2508, 0.7752, 0.2552, 0.7801, 0.2321, 0.7801, 0.2364, 0.7211, 0.2508, 0.7211, 0.2508, 0.7752, 0.2364, 0.7752, 0.2508, 0.7211, 0.2364, 0.7211, 0.2321, 0.7163, 0.2552, 0.7163, 0.2364, 0.7211, 0.2364, 0.7752, 0.2303, 0.7773, 0.2303, 0.719, 0.2508, 0.7752, 0.2508, 0.7211, 0.257, 0.719, 0.257, 0.7773, 0.2364, 0.7752, 0.2508, 0.7752, 0.2552, 0.7801, 0.2321, 0.7801])
me_cube_010.use_remesh_fix_poles = True
me_cube_010.use_remesh_preserve_attributes = False
me_cube_010.use_mirror_vertex_groups = False
me_cube_010.update()

# ---- objects
ob_cube = bpy.data.objects.new('Cube', me_cube_001)
ob_cube_001 = bpy.data.objects.new('Cube.001', me_cube_002)
ob_cylinder = bpy.data.objects.new('Cylinder', me_cylinder)
ob_cube_002 = bpy.data.objects.new('Cube.002', me_cube_003)
ob_cylinder_001 = bpy.data.objects.new('Cylinder.001', me_cylinder_001)
ob_cylinder_002 = bpy.data.objects.new('Cylinder.002', me_cylinder_002)
ob_cylinder_003 = bpy.data.objects.new('Cylinder.003', me_cylinder_003)
ob_cylinder_004 = bpy.data.objects.new('Cylinder.004', me_cylinder_005)
ob_cylinder_005 = bpy.data.objects.new('Cylinder.005', me_cylinder_006)
ob_cube_003 = bpy.data.objects.new('Cube.003', me_cube_008)
ob_cube_004 = bpy.data.objects.new('Cube.004', me_cube_009)
ob_cube_005 = bpy.data.objects.new('Cube.005', me_cube_010)

# ---- transforms, parenting, visibility, modifiers, constraints
ob_cube.location = (0.0, 0.0, 0.0)
ob_cube.lineart.crease_threshold = 0.0
ob_cube_001.location = (0.0, 0.0, 0.0)
ob_cube_001.lineart.crease_threshold = 0.0
ob_cylinder.location = (0.0, 0.0, 0.0)
ob_cylinder.lineart.crease_threshold = 0.0
_m = ob_cylinder.modifiers.new('Auto Smooth', 'NODES')
_m.node_group = ng_auto_smooth
_gi = [s.identifier for s in ng_auto_smooth.interface.items_tree if s.item_type == 'SOCKET' and s.in_out == 'INPUT']
_m[_gi[1]] = 0.5236  # Angle
ob_cube_002.location = (4.503, 0.0, 0.0)
ob_cube_002.lineart.crease_threshold = 0.0
_m = ob_cube_002.modifiers.new('Auto Smooth', 'NODES')
_m.node_group = ng_auto_smooth
_gi = [s.identifier for s in ng_auto_smooth.interface.items_tree if s.item_type == 'SOCKET' and s.in_out == 'INPUT']
_m[_gi[1]] = 0.5236  # Angle
ob_cylinder_001.location = (0.0, 0.0, 0.0)
ob_cylinder_001.lineart.crease_threshold = 0.0
_m = ob_cylinder_001.modifiers.new('Mirror', 'MIRROR')
_m.use_axis = (False, True, False)
_m = ob_cylinder_001.modifiers.new('Auto Smooth', 'NODES')
_m.node_group = ng_auto_smooth
_gi = [s.identifier for s in ng_auto_smooth.interface.items_tree if s.item_type == 'SOCKET' and s.in_out == 'INPUT']
_m[_gi[1]] = 0.5236  # Angle
ob_cylinder_002.location = (-4.168, 0.0, 11.94)
ob_cylinder_002.rotation_euler = (1.571, -0.0, 0.0)
ob_cylinder_002.lineart.crease_threshold = 0.0
_m = ob_cylinder_002.modifiers.new('Auto Smooth', 'NODES')
_m.node_group = ng_auto_smooth
_gi = [s.identifier for s in ng_auto_smooth.interface.items_tree if s.item_type == 'SOCKET' and s.in_out == 'INPUT']
_m[_gi[1]] = 0.5236  # Angle
ob_cylinder_003.location = (0.0, 0.0, 0.0)
ob_cylinder_003.lineart.crease_threshold = 0.0
_m = ob_cylinder_003.modifiers.new('Mirror', 'MIRROR')
_m.use_axis = (True, True, False)
_m = ob_cylinder_003.modifiers.new('Auto Smooth', 'NODES')
_m.node_group = ng_auto_smooth
_gi = [s.identifier for s in ng_auto_smooth.interface.items_tree if s.item_type == 'SOCKET' and s.in_out == 'INPUT']
_m[_gi[1]] = 0.5236  # Angle
ob_cylinder_004.location = (0.0, 0.0, 0.0)
ob_cylinder_004.lineart.crease_threshold = 0.0
_m = ob_cylinder_004.modifiers.new('Mirror', 'MIRROR')
_m.use_axis = (False, True, False)
_m = ob_cylinder_004.modifiers.new('Auto Smooth', 'NODES')
_m.node_group = ng_auto_smooth
_gi = [s.identifier for s in ng_auto_smooth.interface.items_tree if s.item_type == 'SOCKET' and s.in_out == 'INPUT']
_m[_gi[1]] = 0.5236  # Angle
ob_cylinder_005.location = (4.211, 0.0, 11.94)
ob_cylinder_005.rotation_euler = (1.571, -0.0, 3.142)
ob_cylinder_005.lineart.crease_threshold = 0.0
_m = ob_cylinder_005.modifiers.new('Auto Smooth', 'NODES')
_m.node_group = ng_auto_smooth
_gi = [s.identifier for s in ng_auto_smooth.interface.items_tree if s.item_type == 'SOCKET' and s.in_out == 'INPUT']
_m[_gi[1]] = 0.5236  # Angle
ob_cube_003.location = (-4.907, 0.0, 0.8195)
ob_cube_003.lineart.crease_threshold = 0.0
_m = ob_cube_003.modifiers.new('Mirror', 'MIRROR')
_m.use_axis = (False, True, False)
ob_cube_004.location = (12.93, 0.0, 0.7001)
ob_cube_004.lineart.crease_threshold = 0.0
ob_cube_005.location = (8.988, 0.0, 4.644)
ob_cube_005.lineart.crease_threshold = 0.0

# ---- collection membership
col_collection.objects.link(ob_cube)
col_collection.objects.link(ob_cube_001)
col_collection.objects.link(ob_cylinder)
col_collection.objects.link(ob_cube_002)
col_collection.objects.link(ob_cylinder_001)
col_collection.objects.link(ob_cylinder_002)
col_collection.objects.link(ob_cylinder_003)
col_collection.objects.link(ob_cylinder_004)
col_collection.objects.link(ob_cylinder_005)
col_collection.objects.link(ob_cube_003)
col_collection.objects.link(ob_cube_004)
col_collection.objects.link(ob_cube_005)

# ---- scene / render settings (as saved in the file)
scene.frame_start = 1; scene.frame_end = 250; scene.frame_set(1)
scene.render.engine = 'BLENDER_EEVEE_NEXT'
scene.cycles.use_denoising = False
scene.cycles.samples = 128
scene.cycles.sampling_pattern = 'TABULATED_SOBOL'
scene.cycles.use_adaptive_sampling = False
scene.cycles.use_light_tree = False
scene.view_settings.view_transform = 'Filmic'
bpy.context.view_layer.update()

# ---- added for rendering (the .blend has no active camera and no usable light): camera, sun
cam_auto = bpy.data.cameras.new('AutoCamera')
cam_auto.lens = 50.0
cam_auto.sensor_width = 36.0
cam_auto.clip_end = 1000.0
ob_auto_camera = bpy.data.objects.new('AutoCamera', cam_auto)
scene.collection.objects.link(ob_auto_camera)
ob_auto_camera.location = (59.7783, -64.7951, 64.9178)
ob_auto_camera.rotation_euler = (1.09748, -7.21219e-08, 0.694738)
scene.camera = ob_auto_camera
light_auto_sun = bpy.data.lights.new('AutoSun', 'SUN')
light_auto_sun.energy = 3.0
light_auto_sun.angle = 0.0523599
ob_auto_sun = bpy.data.objects.new('AutoSun', light_auto_sun)
scene.collection.objects.link(ob_auto_sun)
ob_auto_sun.rotation_euler = (0.872665, 0.174533, 0.523599)
bpy.context.view_layer.update()
